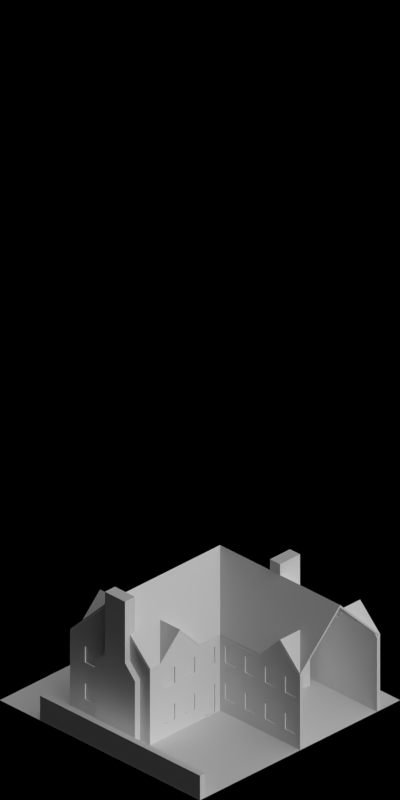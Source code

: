 # Source: farm.blend  (saved by Blender 2.63.0; exported with 4.5.12 LTS)
import bpy
from mathutils import Matrix  # noqa: F401  (used for matrix-valued properties, if any)

bpy.ops.wm.read_factory_settings(use_empty=True)
scene = bpy.context.scene
scene.name = 'Scene'

# ---- collections
col_collection_1 = bpy.data.collections.new('Collection 1'); scene.collection.children.link(col_collection_1)

# ---- materials (node trees are filled in below, after node groups)
mat_brickwall_red1 = bpy.data.materials.new('BrickWall_red1')
mat_special_shadowonlybackground = bpy.data.materials.new('Special_ShadowOnlyBackground')
mat_concrete_greymid = bpy.data.materials.new('Concrete_GreyMid')
mat_ironore_roofmetalpannel = bpy.data.materials.new('IronOre_RoofMetalPannel')
mat_paintedmetal_white1 = bpy.data.materials.new('PaintedMetal_White1')
mat_mud_normal = bpy.data.materials.new('Mud_Normal')
mat_rail_steelshiny = bpy.data.materials.new('Rail_SteelShiny')
mat_paintedmetal_grey1 = bpy.data.materials.new('PaintedMetal_Grey1')
mat_shadeless_black = bpy.data.materials.new('Shadeless_Black')
mat_shadeless_black.alpha_threshold = 0.0
mat_shadeless_black.use_transparent_shadow = False
mat_shadeless_black.diffuse_color = (0.0, 0.0, 0.0, 1.0)
mat_shadeless_black.roughness = 0.5
mat_shadeless_black.specular_intensity = 0.0
mat_shadeless_black.line_color = (0.0, 0.0, 0.0, 1.0)
mat_roof_blackfelt = bpy.data.materials.new('Roof_BlackFelt')
mat_paint_white = bpy.data.materials.new('Paint_White')
mat_glass_opaque = bpy.data.materials.new('Glass_Opaque')

# ---- material node trees

# ---- world
world_world = bpy.data.worlds.new('World'); scene.world = world_world
world_world.color = (0.0, 0.0, 0.0)
world_world.use_sun_shadow = False
world_world.sun_shadow_jitter_overblur = 0.0
world_world.cycles.sampling_method = 'MANUAL'
world_world.cycles.sample_map_resolution = 256
world_world.light_settings.ao_factor = 0.5

# ---- cameras
cam_camera = bpy.data.cameras.new('Camera')
cam_camera.type = 'ORTHO'
cam_camera.clip_start = 0.001
cam_camera.clip_end = 100.0
cam_camera.lens = 35.0
cam_camera.sensor_width = 32.0
cam_camera.sensor_height = 18.0
cam_camera.ortho_scale = 5.656
cam_camera.dof.focus_distance = 0.0
cam_camera.dof.aperture_fstop = 128.0

# ---- lights
light_lamp_004 = bpy.data.lights.new('Lamp.004', 'SUN')
light_lamp_004.transmission_factor = 0.0
light_lamp_004.cutoff_distance = 30.0
light_lamp_004.angle = 1.571
light_lamp_004.energy = 1.0
light_lamp_004.shadow_buffer_clip_start = 1.001
light_lamp_004.shadow_soft_size = 1.0
light_lamp_004.shadow_cascade_max_distance = 1000.0
light_lamp_004.cycles.use_multiple_importance_sampling = False
light_lamp_003 = bpy.data.lights.new('Lamp.003', 'SUN')
light_lamp_003.transmission_factor = 0.0
light_lamp_003.cutoff_distance = 30.0
light_lamp_003.use_shadow = False
light_lamp_003.angle = 1.571
light_lamp_003.energy = 1.0
light_lamp_003.shadow_buffer_clip_start = 1.001
light_lamp_003.shadow_soft_size = 1.0
light_lamp_003.shadow_cascade_max_distance = 1000.0
light_lamp_003.cycles.use_multiple_importance_sampling = False

# ---- meshes
me_cube_008 = bpy.data.meshes.new('Cube.008')
me_cube_008.from_pydata([(-0.04949, -7.153e-07, 0.09882), (0.0005064, -7.153e-07, 0.09882), (-0.04949, -0.2, 0.09882), (0.0005064, -0.2, 0.09882), (-0.7495, -7.153e-07, 0.09882), (-0.7495, -0.2, 0.09882), (-0.6995, -0.2, 0.09882), (-0.6995, -7.153e-07, 0.09882), (-0.09949, -7.153e-07, 0.09882), (-0.09949, -0.2, 0.09882), (-0.7995, -0.2, 0.09882), (-0.7995, -7.153e-07, 0.09882), (-0.7995, -0.05, 0.09882), (-0.09949, -0.05, 0.09882), (-0.09949, -0.15, 0.09882), (-0.7995, -0.15, 0.09882), (-0.6995, -0.05, 0.09882), (-0.7495, -0.05, 0.09882), (-0.04949, -0.05, 0.09882), (0.0005064, -0.05, 0.09882), (-0.7495, -0.15, 0.09882), (-0.04949, -0.15, 0.09882), (-0.04949, -0.05, 0.03882), (0.0005064, -0.05, 0.03882), (-0.04949, -7.153e-07, -0.001177), (-0.6995, -0.15, -0.001177), (-0.6995, -0.2, 0.03882), (-0.6995, -7.153e-07, 0.03882), (-0.09949, -7.153e-07, 0.03882), (-0.09949, -0.2, 0.03882), (-0.04949, -0.2, 0.03882), (0.0005064, -0.2, 0.03882), (-0.7995, -0.05, 0.03882), (-0.7495, -0.05, 0.05882), (-0.6995, -0.05, 0.05882), (-0.7995, -0.15, 0.03882), (-0.7495, -0.15, -0.001177), (-0.04949, -0.15, -0.001177), (-0.7995, -0.2, 0.03882), (-0.7995, -7.153e-07, 0.03882), (-0.7495, -0.15, 0.03882), (-0.04949, -0.15, 0.03882), (-0.09949, -0.05, -0.001177), (-0.09949, -0.15, -0.001177), (-0.09949, -0.15, 0.05882), (-0.7495, -0.05, 0.03882), (-0.7495, -7.153e-07, -0.001177), (-0.7495, -0.2, -0.001177), (-0.04949, -7.153e-07, 0.03882), (0.0005064, -7.153e-07, 0.03882), (0.0005064, -0.15, 0.03882), (-0.09949, -0.05, 0.05882), (0.0005064, -0.15, 0.09882), (-0.6995, -0.15, 0.09882), (-0.6995, -0.05, -0.001177), (-0.7495, -0.05, -0.001177), (-0.7495, -7.153e-07, 0.03882), (-0.7495, -0.2, 0.03882), (-0.04949, -0.2, -0.001177), (-0.09949, -0.2, -0.001177), (-0.09949, -7.153e-07, -0.001177), (-0.6995, -7.153e-07, -0.001177), (-0.6995, -0.2, -0.001177), (-0.04949, -0.05, -0.001177), (-0.04949, -0.05, 0.05882), (-0.7495, -0.15, 0.05882), (-0.04949, -0.15, 0.05882), (-0.6995, -0.15, 0.05882)], [], [(18, 0, 1, 19), (14, 21, 2, 9), (20, 53, 6, 5), (15, 20, 5, 10), (53, 14, 9, 6), (8, 0, 18, 13), (21, 18, 19, 52), (4, 7, 16, 17), (11, 4, 17, 12), (7, 8, 13, 16), (13, 18, 64, 51), (39, 32, 45, 56), (17, 16, 34, 33), (29, 30, 58, 59), (62, 47, 57, 26), (12, 17, 20, 15), (35, 38, 57, 40), (40, 57, 47, 36), (67, 44, 14, 53), (2, 21, 52, 3), (22, 23, 49, 48), (28, 27, 61, 60), (22, 48, 24, 63), (37, 58, 30, 41), (41, 50, 23, 22), (59, 62, 26, 29), (36, 55, 45, 40), (32, 35, 40, 45), (55, 46, 56, 45), (30, 31, 50, 41), (50, 31, 3, 52), (8, 7, 27, 28), (29, 26, 6, 9), (52, 19, 23, 50), (10, 5, 57, 38), (9, 2, 30, 29), (35, 32, 12, 15), (32, 39, 11, 12), (15, 10, 38, 35), (7, 4, 56, 27), (48, 49, 1, 0), (4, 11, 39, 56), (26, 57, 5, 6), (2, 3, 31, 30), (28, 48, 0, 8), (19, 1, 49, 23), (36, 47, 62, 25), (60, 42, 63, 24), (43, 59, 58, 37), (61, 54, 42, 60), (25, 62, 59, 43), (46, 55, 54, 61), (42, 43, 37, 63), (54, 25, 43, 42), (55, 36, 25, 54), (60, 24, 48, 28), (27, 56, 46, 61), (41, 22, 63, 37), (51, 64, 66, 44), (34, 51, 44, 67), (33, 34, 67, 65), (16, 13, 51, 34), (66, 64, 18, 21), (65, 67, 53, 20), (44, 66, 21, 14), (20, 17, 33, 65)])
me_cube_008.materials.append(mat_brickwall_red1)
me_cube_008.use_remesh_preserve_volume = False
me_cube_008.use_remesh_preserve_attributes = False
me_cube_008.use_mirror_vertex_groups = False
me_cube_008.update()
me_cube_007 = bpy.data.meshes.new('Cube.007')
me_cube_007.from_pydata([(-0.04949, -1.8, -0.001177), (-0.04949, -7.153e-07, -0.001177), (0.0005064, -7.153e-07, -0.001177), (0.0005064, -1.8, -0.001177), (-0.04949, -1.8, 0.1988), (-0.04949, -7.153e-07, 0.1988), (0.0005064, -7.153e-07, 0.1988), (0.0005064, -1.8, 0.1988), (-0.04949, -0.05, 0.1988), (-0.04949, -0.05, -0.001177), (0.0005064, -0.05, 0.1988), (0.0005064, -0.05, -0.001177), (0.0005064, -1.75, -0.001177), (-0.04949, -1.75, 0.1988), (0.0005064, -1.75, 0.1988), (-0.04949, -1.75, -0.001177), (-1.749, -1.8, -0.001177), (-1.749, -1.8, 0.1988), (-1.749, -1.75, 0.1988), (-1.749, -1.75, -0.001177), (-1.749, -0.4, 0.1988), (-1.749, -0.4, -0.001177), (-1.799, -0.4, -0.001177), (-1.799, -0.4, 0.1988), (-0.5995, -0.05, -0.001177), (-0.5995, -0.05, 0.1988), (-0.5995, -7.153e-07, 0.1988), (-0.5995, -7.153e-07, -0.001177), (-1.799, -1.75, -0.001177), (-1.799, -1.75, 0.1988), (-1.799, -1.8, 0.1988), (-1.799, -1.8, -0.001177)], [], [(8, 5, 26, 25), (5, 6, 2, 1), (14, 7, 3, 12), (7, 4, 0, 3), (9, 1, 2, 11), (10, 6, 5, 8), (13, 8, 9, 15), (6, 10, 11, 2), (15, 9, 11, 12), (14, 10, 8, 13), (7, 14, 13, 4), (10, 14, 12, 11), (0, 4, 17, 16), (5, 1, 27, 26), (24, 27, 1, 9), (0, 15, 12, 3), (25, 24, 9, 8), (25, 26, 27, 24), (18, 17, 4, 13), (19, 28, 22, 21), (16, 17, 30, 31), (30, 29, 28, 31), (29, 30, 17, 18), (15, 0, 16, 19), (19, 16, 31, 28), (13, 15, 19, 18), (20, 21, 22, 23), (18, 19, 21, 20), (23, 22, 28, 29), (20, 23, 29, 18)])
me_cube_007.materials.append(mat_brickwall_red1)
me_cube_007.use_remesh_preserve_volume = False
me_cube_007.use_remesh_preserve_attributes = False
me_cube_007.use_mirror_vertex_groups = False
me_cube_007.update()
me_plane_040 = bpy.data.meshes.new('Plane.040')
me_plane_040.from_pydata([(-1.0, -1.0, 0.0), (1.0, 1.0, 0.0), (-1.0, 1.0, 0.0), (1.0, -1.0, 0.0)], [], [(0, 3, 1, 2)])
me_plane_040.materials.append(mat_special_shadowonlybackground)
me_plane_040.use_remesh_preserve_volume = False
me_plane_040.use_remesh_preserve_attributes = False
me_plane_040.use_mirror_vertex_groups = False
me_plane_040.update()
me_plane_039 = bpy.data.meshes.new('Plane.039')
me_plane_039.from_pydata([(0.25, -0.85, 0.01), (-0.05, -0.85, 0.01), (0.25, 0.25, 0.01), (-0.05, 0.25, 0.01), (0.25, -0.85, -0.03), (-0.05, -0.85, -0.03), (0.25, 0.25, -0.03), (-0.05, 0.25, -0.03)], [], [(2, 0, 1, 3), (6, 7, 5, 4), (0, 2, 6, 4), (4, 5, 1, 0), (2, 3, 7, 6), (3, 1, 5, 7)])
me_plane_039.materials.append(mat_concrete_greymid)
me_plane_039.use_remesh_preserve_volume = False
me_plane_039.use_remesh_preserve_attributes = False
me_plane_039.use_mirror_vertex_groups = False
me_plane_039.update()
me_plane_038 = bpy.data.meshes.new('Plane.038')
me_plane_038.from_pydata([(0.92, -0.12, 0.26), (0.92, 0.32, 0.04), (-0.32, -0.12, 0.26), (-0.32, 0.32, 0.04), (0.92, -0.12, 0.28), (0.92, 0.32, 0.06), (-0.32, -0.12, 0.28), (-0.32, 0.32, 0.06)], [], [(2, 0, 1, 3), (6, 7, 5, 4), (4, 5, 1, 0), (3, 1, 5, 7), (2, 3, 7, 6), (4, 0, 2, 6)])
me_plane_038.materials.append(mat_ironore_roofmetalpannel)
me_plane_038.use_remesh_preserve_volume = False
me_plane_038.use_remesh_preserve_attributes = False
me_plane_038.use_mirror_vertex_groups = False
me_plane_038.update()
me_plane_037 = bpy.data.meshes.new('Plane.037')
me_plane_037.from_pydata([(0.9, -0.1, 0.0), (0.9, -7.451e-08, 0.0), (0.85, -7.451e-08, 0.0), (0.85, -7.451e-08, 0.2), (0.9, -7.451e-08, 0.2), (0.9, -0.1, 0.25), (0.9, 0.3, 0.0), (0.9, 0.3, 0.05), (0.9, 0.25, 0.075), (0.9, 0.25, 0.0), (0.9, -0.05, 0.0), (0.9, -0.05, 0.225), (-0.25, 0.25, 0.0), (-0.25, 0.25, 0.075), (-0.3, 0.25, 0.0), (-0.3, 0.25, 0.075), (-0.25, -0.05, 0.225), (-0.3, -0.05, 0.225), (-0.3, -0.05, 0.0), (-0.25, -0.05, 0.0), (-0.25, 0.3, 0.05), (-0.3, 0.3, 0.05), (-0.3, 0.3, 0.0), (-0.25, 0.3, 0.0), (-0.3, 1.49e-08, 0.0), (-0.25, 1.49e-08, 0.0), (-0.3, -0.1, 0.0), (-0.25, -0.1, 0.0), (-0.25, -0.1, 0.25), (-0.3, -0.1, 0.25), (-0.25, 1.49e-08, 0.2), (-0.3, 1.49e-08, 0.2), (0.85, 0.25, 1.93e-07), (0.85, 0.25, 0.075), (0.85, -0.05, 0.225), (0.85, -0.05, 1.93e-07), (0.85, 0.3, 0.05), (0.85, 0.3, 1.93e-07), (0.85, -0.1, 1.93e-07), (0.85, -0.1, 0.25)], [], [(11, 5, 0, 10), (8, 9, 6, 7), (4, 1, 9, 8), (4, 11, 10, 1), (12, 23, 37, 32), (15, 13, 20, 21), (14, 15, 21, 22), (17, 29, 28, 16), (17, 31, 24, 18), (18, 19, 27, 26), (21, 20, 23, 22), (26, 27, 28, 29), (28, 27, 38, 39), (14, 12, 25, 24), (24, 31, 15, 14), (31, 30, 13, 15), (30, 25, 12, 13), (22, 23, 12, 14), (24, 25, 19, 18), (29, 17, 18, 26), (30, 16, 19, 25), (31, 17, 16, 30), (33, 36, 20, 13), (34, 35, 19, 16), (16, 28, 39, 34), (32, 33, 13, 12), (36, 37, 23, 20), (35, 38, 27, 19), (35, 10, 0, 38), (38, 0, 5, 39), (34, 3, 2, 35), (34, 39, 5, 11), (36, 7, 6, 37), (33, 8, 7, 36), (32, 9, 1, 2), (2, 3, 33, 32), (3, 4, 8, 33), (37, 6, 9, 32), (2, 1, 10, 35), (3, 34, 11, 4)])
me_plane_037.materials.append(mat_paintedmetal_white1)
me_plane_037.use_remesh_preserve_volume = False
me_plane_037.use_remesh_preserve_attributes = False
me_plane_037.use_mirror_vertex_groups = False
me_plane_037.update()
me_plane_036 = bpy.data.meshes.new('Plane.036')
me_plane_036.from_pydata([(-0.05, 5.96e-08, 0.0), (0.0, 0.0, 0.3), (-0.05, 0.0, 0.3), (-0.1, 0.0, 0.3), (-0.1, 5.96e-08, 0.0), (0.0, 5.96e-08, 0.0), (-0.1, 0.05, 0.0), (-0.1, 0.05, 0.3), (-0.05, 0.05, 0.0), (0.0, 0.05, 0.0), (0.0, 0.05, 0.3), (-0.05, 0.05, 0.3), (-0.05, 0.1, 0.0), (0.0, 0.1, 0.0), (-0.05, 0.1, 0.3), (0.0, 0.1, 0.3)], [], [(9, 8, 12, 13), (7, 3, 2, 11), (4, 3, 7, 6), (2, 1, 10, 11), (11, 8, 6, 7), (13, 15, 10, 9), (9, 10, 1, 5), (8, 11, 14, 12), (11, 10, 15, 14), (14, 15, 13, 12), (8, 0, 4, 6), (0, 2, 3, 4), (5, 0, 8, 9), (2, 0, 5, 1)])
me_plane_036.materials.append(mat_paintedmetal_white1)
me_plane_036.use_remesh_preserve_volume = False
me_plane_036.use_remesh_preserve_attributes = False
me_plane_036.use_mirror_vertex_groups = False
me_plane_036.update()
me_plane_034 = bpy.data.meshes.new('Plane.034')
me_plane_034.from_pydata([(0.0, 0.0, 0.0), (-0.05, 0.0, 0.0), (0.0, 0.2, 0.0), (-0.05, 0.2, 0.0), (-0.05, 0.2, 0.3), (0.0, 0.2, 0.3), (-0.05, 0.0, 0.3), (0.0, 0.0, 0.3)], [], [(3, 2, 0, 1), (1, 0, 7, 6), (6, 4, 3, 1), (5, 7, 0, 2), (4, 5, 2, 3), (4, 6, 7, 5)])
me_plane_034.materials.append(mat_paintedmetal_white1)
me_plane_034.use_remesh_preserve_volume = False
me_plane_034.use_remesh_preserve_attributes = False
me_plane_034.use_mirror_vertex_groups = False
me_plane_034.update()
me_plane_033 = bpy.data.meshes.new('Plane.033')
me_plane_033.from_pydata([(-1.0, -1.0, 0.0), (1.0, 1.0, 0.0), (-1.0, 1.0, 0.0), (1.0, -1.0, 0.0)], [], [(0, 3, 1, 2)])
me_plane_033.materials.append(mat_mud_normal)
me_plane_033.use_remesh_preserve_volume = False
me_plane_033.use_remesh_preserve_attributes = False
me_plane_033.use_mirror_vertex_groups = False
me_plane_033.update()
me_plane_022 = bpy.data.meshes.new('Plane.022')
me_plane_022.from_pydata([(-1.0, -1.0, 0.0), (1.0, 1.0, 0.0), (-1.0, 1.0, 0.0), (1.0, -1.0, 0.0)], [], [(0, 3, 1, 2)])
me_plane_022.materials.append(mat_special_shadowonlybackground)
me_plane_022.use_remesh_preserve_volume = False
me_plane_022.use_remesh_preserve_attributes = False
me_plane_022.use_mirror_vertex_groups = False
me_plane_022.update()
me_cube_006 = bpy.data.meshes.new('Cube.006')
me_cube_006.from_pydata([(-0.04, 2.98e-08, -5.96e-08), (-0.04, -0.02, -5.96e-08), (-0.06, -0.02, -5.96e-08), (-0.06, 2.98e-08, -5.96e-08), (0.04, -0.02, -5.96e-08), (0.04, 2.98e-08, -5.96e-08), (0.06, 2.98e-08, -5.96e-08), (0.06, -0.02, -5.96e-08), (-0.06, -0.02, 0.06), (-0.06, 2.98e-08, 0.06), (-0.04, 2.98e-08, 0.06), (-0.04, -0.02, 0.06), (0.06, 2.98e-08, 0.06), (0.06, -0.02, 0.06), (-0.06, -0.02, 0.08), (-0.06, 2.98e-08, 0.08), (-0.04, 2.98e-08, 0.08), (-0.04, -0.02, 0.08), (0.04, 2.98e-08, 0.08), (0.06, 2.98e-08, 0.08), (0.06, -0.02, 0.08), (0.04, 2.98e-08, 0.06), (0.04, -0.02, 0.06), (0.04, -0.02, 0.08), (-0.04, -0.01, 0.06), (-0.04, -0.01, 0.08), (0.04, -0.01, 0.06), (0.04, -0.01, 0.08), (-0.06, -0.01, -5.96e-08), (-0.04, -0.01, -5.96e-08), (-0.06, -0.01, 0.06), (-0.06, -0.01, 0.08), (0.06, -0.01, 0.08), (0.06, -0.01, 0.06), (0.06, -0.01, -5.96e-08), (0.04, -0.01, -5.96e-08), (-0.08, -0.06, 0.06), (-0.08, -0.06, 0.08), (-0.07, -0.06, 0.06), (-0.07, -0.06, 0.08), (-0.07878, -0.04611, 0.06), (-0.07878, -0.04611, 0.08), (-0.06894, -0.04784, 0.06), (-0.06894, -0.04784, 0.08), (-0.07518, -0.03264, 0.06), (-0.07518, -0.03264, 0.08), (-0.06578, -0.03606, 0.06), (-0.06578, -0.03606, 0.08), (-0.06928, -0.02, 0.06), (-0.06928, -0.02, 0.08), (-0.06062, -0.025, 0.06), (-0.06062, -0.025, 0.08), (-0.06128, -0.008577, 0.06), (-0.06128, -0.008577, 0.08), (-0.05362, -0.015, 0.06), (-0.05362, -0.015, 0.08), (0.06128, -0.008577, 0.06), (0.06128, -0.008577, 0.08), (0.05362, -0.015, 0.06), (0.05362, -0.015, 0.08), (0.06928, -0.02, 0.06), (0.06928, -0.02, 0.08), (0.06062, -0.025, 0.06), (0.06062, -0.025, 0.08), (0.07518, -0.03264, 0.06), (0.07518, -0.03264, 0.08), (0.06578, -0.03606, 0.06), (0.06578, -0.03606, 0.08), (0.07878, -0.04611, 0.06), (0.07878, -0.04611, 0.08), (0.06894, -0.04784, 0.06), (0.06894, -0.04784, 0.08), (0.08, -0.06, 0.06), (0.08, -0.06, 0.08), (0.07, -0.06, 0.06), (0.07, -0.06, 0.08), (0.07878, -0.07389, 0.06), (0.07878, -0.07389, 0.08), (0.06894, -0.07216, 0.06), (0.06894, -0.07216, 0.08), (0.07518, -0.08736, 0.06), (0.07518, -0.08736, 0.08), (0.06578, -0.08394, 0.06), (0.06578, -0.08394, 0.08), (0.06928, -0.1, 0.06), (0.06928, -0.1, 0.08), (0.06062, -0.095, 0.06), (0.06062, -0.095, 0.08), (0.06128, -0.1114, 0.06), (0.06128, -0.1114, 0.08), (0.05362, -0.105, 0.06), (0.05362, -0.105, 0.08), (0.05142, -0.1213, 0.06), (0.05142, -0.1213, 0.08), (0.045, -0.1136, 0.06), (0.045, -0.1136, 0.08), (0.04, -0.1293, 0.06), (0.04, -0.1293, 0.08), (0.035, -0.1206, 0.06), (0.035, -0.1206, 0.08), (0.02736, -0.1352, 0.06), (0.02736, -0.1352, 0.08), (0.02394, -0.1258, 0.06), (0.02394, -0.1258, 0.08), (0.01389, -0.1388, 0.06), (0.01389, -0.1388, 0.08), (0.01216, -0.1289, 0.06), (0.01216, -0.1289, 0.08), (-1.778e-07, -0.14, 0.06), (-1.778e-07, -0.14, 0.08), (-4.185e-08, -0.13, 0.06), (-4.185e-08, -0.13, 0.08), (-0.01389, -0.1388, 0.06), (-0.01389, -0.1388, 0.08), (-0.01216, -0.1289, 0.06), (-0.01216, -0.1289, 0.08), (-0.02736, -0.1352, 0.06), (-0.02736, -0.1352, 0.08), (-0.02394, -0.1258, 0.06), (-0.02394, -0.1258, 0.08), (-0.04, -0.1293, 0.06), (-0.04, -0.1293, 0.08), (-0.035, -0.1206, 0.06), (-0.035, -0.1206, 0.08), (-0.05142, -0.1213, 0.06), (-0.05142, -0.1213, 0.08), (-0.045, -0.1136, 0.06), (-0.045, -0.1136, 0.08), (-0.06128, -0.1114, 0.06), (-0.06128, -0.1114, 0.08), (-0.05362, -0.105, 0.06), (-0.05362, -0.105, 0.08), (-0.06928, -0.1, 0.06), (-0.06928, -0.1, 0.08), (-0.06062, -0.095, 0.06), (-0.06062, -0.095, 0.08), (-0.07518, -0.08736, 0.06), (-0.07518, -0.08736, 0.08), (-0.06578, -0.08394, 0.06), (-0.06578, -0.08394, 0.08), (-0.07878, -0.07389, 0.06), (-0.07878, -0.07389, 0.08), (-0.06894, -0.07216, 0.06), (-0.06894, -0.07216, 0.08), (-0.08, -0.06, 0.06), (-0.08, -0.06, 0.08), (-0.07, -0.06, 0.06), (-0.07, -0.06, 0.08), (0.08, -0.06, 0.0), (0.07, -0.06, 0.0), (0.07878, -0.07389, 0.0), (0.06894, -0.07216, 0.0), (0.05142, -0.1213, 0.0), (0.045, -0.1136, 0.0), (0.04, -0.1293, 0.0), (0.035, -0.1206, 0.0), (-0.04, -0.1293, 0.0), (-0.035, -0.1206, 0.0), (-0.05142, -0.1213, 0.0), (-0.045, -0.1136, 0.0), (-0.07878, -0.07389, 0.0), (-0.06894, -0.07216, 0.0), (-0.08, -0.06, 0.0), (-0.07, -0.06, 0.0)], [], [(33, 13, 7, 34), (15, 16, 10, 9), (24, 25, 17, 11), (31, 15, 9, 30), (17, 14, 8, 11), (32, 20, 13, 33), (26, 27, 25, 24), (22, 23, 27, 26), (14, 31, 30, 8), (17, 25, 31, 14), (12, 33, 34, 6), (21, 26, 24, 10), (32, 19, 18, 27), (20, 32, 27, 23), (19, 32, 33, 12), (18, 19, 12, 21), (16, 25, 27, 18), (25, 16, 15, 31), (18, 21, 10, 16), (20, 23, 22, 13), (28, 3, 0, 29), (35, 5, 6, 34), (9, 10, 0, 3), (30, 9, 3, 28), (11, 8, 2, 1), (2, 28, 29, 1), (8, 30, 28, 2), (4, 35, 34, 7), (26, 21, 5, 35), (13, 22, 4, 7), (21, 12, 6, 5), (22, 26, 35, 4), (24, 11, 1, 29), (10, 24, 29, 0), (37, 36, 38, 39), (43, 42, 46, 47), (39, 38, 42, 43), (36, 37, 41, 40), (38, 36, 40, 42), (43, 41, 37, 39), (51, 49, 45, 47), (40, 41, 45, 44), (42, 40, 44, 46), (47, 45, 41, 43), (55, 53, 49, 51), (47, 46, 50, 51), (44, 45, 49, 48), (46, 44, 48, 50), (51, 50, 54, 55), (48, 49, 53, 52), (50, 48, 52, 54), (63, 61, 57, 59), (62, 60, 64, 66), (59, 58, 62, 63), (56, 57, 61, 60), (58, 56, 60, 62), (64, 65, 69, 68), (67, 65, 61, 63), (63, 62, 66, 67), (60, 61, 65, 64), (71, 70, 74, 75), (66, 64, 68, 70), (71, 69, 65, 67), (67, 66, 70, 71), (75, 74, 78, 79), (68, 69, 73, 72), (70, 68, 72, 74), (75, 73, 69, 71), (83, 81, 77, 79), (72, 73, 77, 76), (154, 152, 92, 96), (79, 77, 73, 75), (82, 80, 84, 86), (79, 78, 82, 83), (76, 77, 81, 80), (78, 76, 80, 82), (86, 84, 88, 90), (87, 85, 81, 83), (83, 82, 86, 87), (80, 81, 85, 84), (88, 89, 93, 92), (91, 89, 85, 87), (87, 86, 90, 91), (84, 85, 89, 88), (95, 94, 98, 99), (90, 88, 92, 94), (95, 93, 89, 91), (91, 90, 94, 95), (103, 101, 97, 99), (92, 93, 97, 96), (157, 159, 126, 122), (99, 97, 93, 95), (107, 105, 101, 103), (99, 98, 102, 103), (96, 97, 101, 100), (98, 96, 100, 102), (106, 104, 108, 110), (103, 102, 106, 107), (100, 101, 105, 104), (102, 100, 104, 106), (108, 109, 113, 112), (111, 109, 105, 107), (107, 106, 110, 111), (104, 105, 109, 108), (115, 114, 118, 119), (110, 108, 112, 114), (115, 113, 109, 111), (111, 110, 114, 115), (119, 118, 122, 123), (112, 113, 117, 116), (114, 112, 116, 118), (119, 117, 113, 115), (127, 125, 121, 123), (116, 117, 121, 120), (118, 116, 120, 122), (123, 121, 117, 119), (126, 124, 128, 130), (123, 122, 126, 127), (120, 121, 125, 124), (122, 120, 156, 157), (130, 128, 132, 134), (131, 129, 125, 127), (127, 126, 130, 131), (124, 125, 129, 128), (132, 133, 137, 136), (135, 133, 129, 131), (131, 130, 134, 135), (128, 129, 133, 132), (139, 138, 142, 143), (134, 132, 136, 138), (139, 137, 133, 135), (135, 134, 138, 139), (147, 145, 141, 143), (136, 137, 141, 140), (138, 136, 140, 142), (143, 141, 137, 139), (145, 147, 146, 144), (143, 142, 146, 147), (140, 141, 145, 144), (94, 92, 152, 153), (149, 148, 150, 151), (153, 152, 154, 155), (157, 156, 158, 159), (161, 160, 162, 163), (155, 154, 96, 98), (149, 151, 78, 74), (158, 156, 120, 124), (159, 158, 124, 126), (74, 72, 148, 149), (142, 140, 160, 161), (161, 163, 146, 142), (153, 155, 98, 94), (150, 148, 72, 76), (151, 150, 76, 78), (162, 160, 140, 144), (163, 162, 144, 146)])
me_cube_006.materials.append(mat_rail_steelshiny)
me_cube_006.use_remesh_preserve_volume = False
me_cube_006.use_remesh_preserve_attributes = False
me_cube_006.use_mirror_vertex_groups = False
me_cube_006.update()
me_circle_012 = bpy.data.meshes.new('Circle.012')
me_circle_012.from_pydata([(-0.9239, -0.3827, -6.25), (-0.8315, -0.5556, -6.25), (-0.7071, -0.7071, -6.25), (-0.5556, -0.8315, -6.25), (-0.3827, -0.9239, -6.25), (-0.1951, -0.9808, -6.25), (3.258e-07, -1.0, -6.25), (0.1951, -0.9808, -6.25), (0.3827, -0.9239, -6.25), (0.5556, -0.8315, -6.25), (0.7071, -0.7071, -6.25), (0.8315, -0.5556, -6.25), (0.9239, -0.3827, -6.25), (0.9808, -0.1951, -6.25), (-0.9808, -0.1951, -6.25), (-1.0, -9.537e-07, -6.25), (-0.9808, 0.1951, -6.25), (-0.9239, 0.3827, -6.25), (-0.8315, 0.5556, -6.25), (-0.7071, 0.7071, -6.25), (-0.5556, 0.8315, -6.25), (-0.3827, 0.9239, -6.25), (-0.1951, 0.9808, -6.25), (-9.09e-07, 1.0, -6.25), (0.1951, 0.9808, -6.25), (0.3827, 0.9239, -6.25), (0.5556, 0.8315, -6.25), (0.7071, 0.7071, -6.25), (0.8315, 0.5556, -6.25), (0.9239, 0.3827, -6.25), (0.9808, 0.1951, -6.25), (1.0, 8.494e-07, -6.25), (0.9239, 0.3827, -5.417), (0.8315, 0.5556, -5.417), (0.7071, 0.7071, -5.417), (0.5556, 0.8315, -5.417), (0.3827, 0.9239, -5.417), (0.1951, 0.9808, -5.417), (-9.09e-07, 1.0, -5.417), (-0.1951, 0.9808, -5.417), (-0.3827, 0.9239, -5.417), (-0.5556, 0.8315, -5.417), (-0.7071, 0.7071, -5.417), (-0.8315, 0.5556, -5.417), (-0.9239, 0.3827, -5.417), (-0.9808, 0.1951, -5.417), (-1.0, -9.537e-07, -5.417), (-0.9808, -0.1951, -5.417), (0.8315, -0.5556, -5.417), (0.1951, -0.9808, -5.417), (3.258e-07, -1.0, -5.417), (-0.1951, -0.9808, -5.417), (-0.3827, -0.9239, -5.417), (-0.5556, -0.8315, -5.417), (-0.7071, -0.7071, -5.417), (-0.8315, -0.5556, -5.417), (-0.9239, -0.3827, -5.417), (0.9239, -0.3827, 2.5), (0.8315, -0.5556, 2.5), (0.7071, -0.7071, 2.5), (0.5556, -0.8315, 2.5), (0.3827, -0.9239, 2.5), (0.1951, -0.9808, 2.5), (-1.151e-06, -1.0, 2.5), (-0.1951, -0.9808, 2.5), (-0.3827, -0.9239, 2.5), (-0.5556, -0.8315, 2.5), (-0.7071, -0.7071, 2.5), (-0.8315, -0.5556, 2.5), (-0.9239, -0.3827, 2.5), (-0.9808, -0.1951, 2.5), (-0.9659, -0.1921, 2.674), (-0.9216, -0.1833, 2.842), (-0.8494, -0.169, 3.0), (-0.7513, -0.1494, 3.143), (-0.6304, -0.1254, 3.266), (-0.4904, -0.09755, 3.366), (-0.3354, -0.06672, 3.44), (-0.1703, -0.03388, 3.485), (-0.9098, -0.3769, 2.674), (-0.8682, -0.3596, 2.842), (-0.8001, -0.3314, 3.0), (-0.7077, -0.2932, 3.143), (-0.5939, -0.246, 3.266), (-0.4619, -0.1913, 3.366), (-0.316, -0.1309, 3.44), (-0.1604, -0.06645, 3.485), (-0.8188, -0.5471, 2.674), (-0.7813, -0.5221, 2.842), (-0.7201, -0.4811, 3.0), (-0.6369, -0.4256, 3.143), (-0.5345, -0.3571, 3.266), (-0.4157, -0.2778, 3.366), (-0.2844, -0.19, 3.44), (-0.1444, -0.09647, 3.485), (-0.6964, -0.6964, 2.674), (-0.6645, -0.6645, 2.842), (-0.6124, -0.6124, 3.0), (-0.5417, -0.5417, 3.143), (-0.4545, -0.4545, 3.266), (-0.3536, -0.3536, 3.366), (-0.2418, -0.2418, 3.44), (-0.1228, -0.1228, 3.485), (-0.5471, -0.8188, 2.674), (-0.5221, -0.7813, 2.842), (-0.4811, -0.7201, 3.0), (-0.4256, -0.6369, 3.143), (-0.3571, -0.5345, 3.266), (-0.2778, -0.4157, 3.366), (-0.19, -0.2844, 3.44), (-0.09648, -0.1444, 3.485), (-0.3769, -0.9098, 2.674), (-0.3596, -0.8682, 2.842), (-0.3314, -0.8001, 3.0), (-0.2932, -0.7077, 3.143), (-0.246, -0.5939, 3.266), (-0.1913, -0.4619, 3.366), (-0.1309, -0.316, 3.44), (-0.06645, -0.1604, 3.485), (-0.1921, -0.9659, 2.674), (-0.1833, -0.9216, 2.842), (-0.169, -0.8494, 3.0), (-0.1494, -0.7513, 3.143), (-0.1254, -0.6304, 3.266), (-0.09755, -0.4904, 3.366), (-0.06673, -0.3354, 3.44), (-0.03388, -0.1703, 3.485), (-1.824e-06, -0.9848, 2.674), (-1.824e-06, -0.9397, 2.842), (-1.868e-06, -0.866, 3.0), (-1.835e-06, -0.766, 3.143), (-1.958e-06, -0.6428, 3.266), (-1.959e-06, -0.5, 3.366), (-2.01e-06, -0.342, 3.44), (-1.988e-06, -0.1736, 3.485), (0.1921, -0.9659, 2.674), (0.1833, -0.9216, 2.842), (0.169, -0.8494, 3.0), (0.1494, -0.7513, 3.143), (0.1254, -0.6304, 3.266), (0.09754, -0.4904, 3.366), (0.06672, -0.3354, 3.44), (0.03388, -0.1703, 3.485), (0.3769, -0.9098, 2.674), (0.3596, -0.8682, 2.842), (0.3314, -0.8001, 3.0), (0.2932, -0.7077, 3.143), (0.246, -0.5939, 3.266), (0.1913, -0.4619, 3.366), (0.1309, -0.316, 3.44), (0.06645, -0.1604, 3.485), (0.5471, -0.8188, 2.674), (0.5221, -0.7813, 2.842), (0.4811, -0.7201, 3.0), (0.4256, -0.6369, 3.143), (0.3571, -0.5345, 3.266), (0.2778, -0.4157, 3.366), (0.19, -0.2844, 3.44), (0.09647, -0.1444, 3.485), (0.6964, -0.6964, 2.674), (0.6645, -0.6645, 2.842), (0.6124, -0.6124, 3.0), (0.5417, -0.5417, 3.143), (0.4545, -0.4545, 3.266), (0.3536, -0.3536, 3.366), (0.2418, -0.2418, 3.44), (0.1228, -0.1228, 3.485), (0.8188, -0.5471, 2.674), (0.7813, -0.5221, 2.842), (0.7201, -0.4811, 3.0), (0.6369, -0.4256, 3.143), (0.5345, -0.3571, 3.266), (0.4157, -0.2778, 3.366), (0.2844, -0.19, 3.44), (0.1444, -0.09648, 3.485), (0.9098, -0.3769, 2.674), (0.8682, -0.3596, 2.842), (0.8001, -0.3314, 3.0), (0.7077, -0.2932, 3.143), (0.5939, -0.246, 3.266), (0.4619, -0.1913, 3.366), (0.316, -0.1309, 3.44), (0.1604, -0.06645, 3.485), (0.9808, -0.1951, 2.5), (0.9659, -0.1921, 2.674), (0.9216, -0.1833, 2.842), (0.8494, -0.169, 3.0), (0.7513, -0.1494, 3.143), (0.6304, -0.1254, 3.266), (0.4904, -0.09755, 3.366), (0.3354, -0.06673, 3.44), (0.1703, -0.03388, 3.485), (1.0, -1.659e-06, 2.5), (0.9848, -1.706e-06, 2.674), (0.9397, -1.736e-06, 2.842), (0.866, -1.749e-06, 3.0), (0.766, -1.802e-06, 3.143), (0.6428, -1.999e-06, 3.266), (0.5, -1.929e-06, 3.366), (0.342, -2.031e-06, 3.44), (0.1736, -2.032e-06, 3.485), (0.9808, 0.1951, 2.5), (0.9659, 0.1921, 2.674), (0.9216, 0.1833, 2.842), (0.8494, 0.169, 3.0), (0.7513, 0.1494, 3.143), (0.6304, 0.1254, 3.266), (0.4904, 0.09754, 3.366), (0.3354, 0.06672, 3.44), (0.1703, 0.03388, 3.485), (0.9239, 0.3827, 2.5), (0.9098, 0.3769, 2.674), (0.8682, 0.3596, 2.842), (0.8001, 0.3314, 3.0), (0.7077, 0.2932, 3.143), (0.5939, 0.246, 3.266), (0.4619, 0.1913, 3.366), (0.316, 0.1309, 3.44), (0.1604, 0.06645, 3.485), (0.8315, 0.5556, 2.5), (0.8188, 0.5471, 2.674), (0.7813, 0.5221, 2.842), (0.7201, 0.4811, 3.0), (0.6369, 0.4256, 3.143), (0.5345, 0.3571, 3.266), (0.4157, 0.2778, 3.366), (0.2844, 0.19, 3.44), (0.1444, 0.09647, 3.485), (0.7071, 0.7071, 2.5), (0.6964, 0.6964, 2.674), (0.6645, 0.6645, 2.842), (0.6124, 0.6124, 3.0), (0.5417, 0.5417, 3.143), (0.4545, 0.4545, 3.266), (0.3536, 0.3536, 3.366), (0.2418, 0.2418, 3.44), (0.1228, 0.1228, 3.485), (-2.405e-07, -1.857e-06, 3.5), (0.5556, 0.8315, 2.5), (0.5471, 0.8188, 2.674), (0.5221, 0.7813, 2.842), (0.4811, 0.7201, 3.0), (0.4256, 0.6369, 3.143), (0.3571, 0.5345, 3.266), (0.2778, 0.4157, 3.366), (0.19, 0.2844, 3.44), (0.09647, 0.1444, 3.485), (0.3827, 0.9239, 2.5), (0.3769, 0.9098, 2.674), (0.3596, 0.8682, 2.842), (0.3314, 0.8001, 3.0), (0.2932, 0.7077, 3.143), (0.246, 0.5939, 3.266), (0.1913, 0.4619, 3.366), (0.1309, 0.316, 3.44), (0.06645, 0.1604, 3.485), (0.1951, 0.9808, 2.5), (0.1921, 0.9659, 2.674), (0.1833, 0.9216, 2.842), (0.169, 0.8494, 3.0), (0.1494, 0.7513, 3.143), (0.1254, 0.6304, 3.266), (0.09755, 0.4904, 3.366), (0.06672, 0.3354, 3.44), (0.03388, 0.1703, 3.485), (8.344e-08, 1.0, 2.5), (8.316e-08, 0.9848, 2.674), (3.864e-08, 0.9397, 2.842), (-1.988e-08, 0.866, 3.0), (-1.746e-08, 0.766, 3.143), (2.176e-07, 0.6428, 3.266), (3.008e-08, 0.5, 3.366), (1.279e-07, 0.342, 3.44), (1.389e-07, 0.1736, 3.485), (-0.1951, 0.9808, 2.5), (-0.1921, 0.9659, 2.674), (-0.1833, 0.9216, 2.842), (-0.169, 0.8494, 3.0), (-0.1494, 0.7513, 3.143), (-0.1254, 0.6304, 3.266), (-0.09755, 0.4904, 3.366), (-0.06672, 0.3354, 3.44), (-0.03388, 0.1703, 3.485), (-0.3827, 0.9239, 2.5), (-0.3769, 0.9098, 2.674), (-0.3596, 0.8682, 2.842), (-0.3314, 0.8001, 3.0), (-0.2932, 0.7077, 3.143), (-0.246, 0.5939, 3.266), (-0.1913, 0.4619, 3.366), (-0.1309, 0.316, 3.44), (-0.06645, 0.1604, 3.485), (-0.5556, 0.8315, 2.5), (-0.5471, 0.8188, 2.674), (-0.5221, 0.7813, 2.842), (-0.4811, 0.7201, 3.0), (-0.4256, 0.6369, 3.143), (-0.3571, 0.5345, 3.266), (-0.2778, 0.4157, 3.366), (-0.19, 0.2844, 3.44), (-0.09647, 0.1444, 3.485), (-0.7071, 0.7071, 2.5), (-0.6964, 0.6964, 2.674), (-0.6645, 0.6645, 2.842), (-0.6124, 0.6124, 3.0), (-0.5417, 0.5417, 3.143), (-0.4545, 0.4545, 3.266), (-0.3536, 0.3536, 3.366), (-0.2418, 0.2418, 3.44), (-0.1228, 0.1228, 3.485), (-0.8315, 0.5556, 2.5), (-0.8188, 0.5471, 2.674), (-0.7813, 0.5221, 2.842), (-0.7201, 0.4811, 3.0), (-0.6369, 0.4256, 3.143), (-0.5345, 0.3571, 3.266), (-0.4157, 0.2778, 3.366), (-0.2844, 0.19, 3.44), (-0.1444, 0.09647, 3.485), (-0.9239, 0.3827, 2.5), (-0.9098, 0.3769, 2.674), (-0.8682, 0.3596, 2.842), (-0.8001, 0.3314, 3.0), (-0.7077, 0.2932, 3.143), (-0.5939, 0.246, 3.266), (-0.4619, 0.1913, 3.366), (-0.316, 0.1309, 3.44), (-0.1604, 0.06645, 3.485), (-0.9808, 0.1951, 2.5), (-0.9659, 0.1921, 2.674), (-0.9216, 0.1833, 2.842), (-0.8494, 0.169, 3.0), (-0.7513, 0.1494, 3.143), (-0.6304, 0.1254, 3.266), (-0.4904, 0.09754, 3.366), (-0.3354, 0.06672, 3.44), (-0.1703, 0.03388, 3.485), (-1.0, 1.44e-07, 2.5), (-0.9848, 1.718e-07, 2.674), (-0.9397, 9.678e-08, 2.842), (-0.866, -3.508e-08, 3.0), (-0.766, -4.365e-08, 3.143), (-0.6428, 1.616e-07, 3.266), (-0.5, -9.618e-08, 3.366), (-0.342, 6.283e-08, 3.44), (-0.1736, 8.051e-08, 3.485), (0.9808, 0.1951, -5.417), (1.0, 2.043e-08, -5.417), (0.9808, -0.1951, -5.417), (0.3827, -0.9239, -5.417), (0.5556, -0.8315, -5.417), (0.7071, -0.7071, -5.417), (0.9239, -0.3827, -5.417)], [], [(54, 55, 1, 2), (49, 50, 6, 7), (28, 27, 34, 33), (22, 21, 40, 39), (15, 14, 47, 46), (25, 24, 37, 36), (56, 47, 14, 0), (55, 56, 0, 1), (50, 51, 5, 6), (17, 16, 45, 44), (19, 18, 43, 42), (27, 26, 35, 34), (21, 20, 41, 40), (51, 52, 4, 5), (29, 28, 33, 32), (52, 53, 3, 4), (16, 15, 46, 45), (23, 22, 39, 38), (53, 54, 2, 3), (24, 23, 38, 37), (18, 17, 44, 43), (26, 25, 36, 35), (20, 19, 42, 41), (76, 84, 85, 77), (77, 85, 86, 78), (71, 79, 80, 72), (72, 80, 81, 73), (73, 81, 82, 74), (74, 82, 83, 75), (75, 83, 84, 76), (83, 91, 92, 84), (84, 92, 93, 85), (85, 93, 94, 86), (79, 87, 88, 80), (80, 88, 89, 81), (81, 89, 90, 82), (82, 90, 91, 83), (91, 99, 100, 92), (92, 100, 101, 93), (93, 101, 102, 94), (87, 95, 96, 88), (88, 96, 97, 89), (89, 97, 98, 90), (90, 98, 99, 91), (98, 106, 107, 99), (99, 107, 108, 100), (100, 108, 109, 101), (101, 109, 110, 102), (95, 103, 104, 96), (96, 104, 105, 97), (97, 105, 106, 98), (106, 114, 115, 107), (107, 115, 116, 108), (108, 116, 117, 109), (109, 117, 118, 110), (103, 111, 112, 104), (104, 112, 113, 105), (105, 113, 114, 106), (113, 121, 122, 114), (114, 122, 123, 115), (115, 123, 124, 116), (116, 124, 125, 117), (117, 125, 126, 118), (111, 119, 120, 112), (112, 120, 121, 113), (121, 129, 130, 122), (122, 130, 131, 123), (123, 131, 132, 124), (124, 132, 133, 125), (125, 133, 134, 126), (119, 127, 128, 120), (120, 128, 129, 121), (128, 136, 137, 129), (129, 137, 138, 130), (130, 138, 139, 131), (131, 139, 140, 132), (132, 140, 141, 133), (133, 141, 142, 134), (127, 135, 136, 128), (136, 144, 145, 137), (137, 145, 146, 138), (138, 146, 147, 139), (139, 147, 148, 140), (140, 148, 149, 141), (141, 149, 150, 142), (135, 143, 144, 136), (149, 157, 158, 150), (143, 151, 152, 144), (144, 152, 153, 145), (145, 153, 154, 146), (146, 154, 155, 147), (147, 155, 156, 148), (148, 156, 157, 149), (157, 165, 166, 158), (151, 159, 160, 152), (152, 160, 161, 153), (153, 161, 162, 154), (154, 162, 163, 155), (155, 163, 164, 156), (156, 164, 165, 157), (164, 172, 173, 165), (165, 173, 174, 166), (159, 167, 168, 160), (160, 168, 169, 161), (161, 169, 170, 162), (162, 170, 171, 163), (163, 171, 172, 164), (172, 180, 181, 173), (173, 181, 182, 174), (167, 175, 176, 168), (168, 176, 177, 169), (169, 177, 178, 170), (170, 178, 179, 171), (171, 179, 180, 172), (179, 188, 189, 180), (180, 189, 190, 181), (181, 190, 191, 182), (175, 184, 185, 176), (176, 185, 186, 177), (177, 186, 187, 178), (178, 187, 188, 179), (188, 197, 198, 189), (189, 198, 199, 190), (183, 192, 193, 184), (190, 199, 200, 191), (184, 193, 194, 185), (185, 194, 195, 186), (186, 195, 196, 187), (187, 196, 197, 188), (196, 205, 206, 197), (197, 206, 207, 198), (198, 207, 208, 199), (192, 201, 202, 193), (199, 208, 209, 200), (193, 202, 203, 194), (194, 203, 204, 195), (195, 204, 205, 196), (205, 214, 215, 206), (206, 215, 216, 207), (207, 216, 217, 208), (201, 210, 211, 202), (208, 217, 218, 209), (202, 211, 212, 203), (203, 212, 213, 204), (204, 213, 214, 205), (213, 222, 223, 214), (214, 223, 224, 215), (215, 224, 225, 216), (216, 225, 226, 217), (210, 219, 220, 211), (217, 226, 227, 218), (211, 220, 221, 212), (212, 221, 222, 213), (222, 231, 232, 223), (223, 232, 233, 224), (224, 233, 234, 225), (225, 234, 235, 226), (219, 228, 229, 220), (226, 235, 236, 227), (220, 229, 230, 221), (221, 230, 231, 222), (230, 240, 241, 231), (231, 241, 242, 232), (232, 242, 243, 233), (233, 243, 244, 234), (234, 244, 245, 235), (228, 238, 239, 229), (235, 245, 246, 236), (229, 239, 240, 230), (240, 249, 250, 241), (241, 250, 251, 242), (242, 251, 252, 243), (243, 252, 253, 244), (244, 253, 254, 245), (238, 247, 248, 239), (245, 254, 255, 246), (239, 248, 249, 240), (248, 257, 258, 249), (249, 258, 259, 250), (250, 259, 260, 251), (251, 260, 261, 252), (252, 261, 262, 253), (253, 262, 263, 254), (247, 256, 257, 248), (254, 263, 264, 255), (263, 272, 273, 264), (257, 266, 267, 258), (258, 267, 268, 259), (259, 268, 269, 260), (260, 269, 270, 261), (261, 270, 271, 262), (262, 271, 272, 263), (256, 265, 266, 257), (265, 274, 275, 266), (272, 281, 282, 273), (266, 275, 276, 267), (267, 276, 277, 268), (268, 277, 278, 269), (269, 278, 279, 270), (270, 279, 280, 271), (271, 280, 281, 272), (280, 289, 290, 281), (274, 283, 284, 275), (281, 290, 291, 282), (275, 284, 285, 276), (276, 285, 286, 277), (277, 286, 287, 278), (278, 287, 288, 279), (279, 288, 289, 280), (289, 298, 299, 290), (283, 292, 293, 284), (290, 299, 300, 291), (284, 293, 294, 285), (285, 294, 295, 286), (286, 295, 296, 287), (287, 296, 297, 288), (288, 297, 298, 289), (297, 306, 307, 298), (298, 307, 308, 299), (292, 301, 302, 293), (299, 308, 309, 300), (293, 302, 303, 294), (294, 303, 304, 295), (295, 304, 305, 296), (296, 305, 306, 297), (306, 315, 316, 307), (307, 316, 317, 308), (301, 310, 311, 302), (308, 317, 318, 309), (302, 311, 312, 303), (303, 312, 313, 304), (304, 313, 314, 305), (305, 314, 315, 306), (314, 323, 324, 315), (315, 324, 325, 316), (316, 325, 326, 317), (310, 319, 320, 311), (317, 326, 327, 318), (311, 320, 321, 312), (312, 321, 322, 313), (313, 322, 323, 314), (323, 332, 333, 324), (324, 333, 334, 325), (325, 334, 335, 326), (319, 328, 329, 320), (326, 335, 336, 327), (320, 329, 330, 321), (321, 330, 331, 322), (322, 331, 332, 323), (331, 340, 341, 332), (332, 341, 342, 333), (333, 342, 343, 334), (334, 343, 344, 335), (328, 337, 338, 329), (335, 344, 345, 336), (329, 338, 339, 330), (330, 339, 340, 331), (342, 75, 76, 343), (343, 76, 77, 344), (337, 70, 71, 338), (344, 77, 78, 345), (338, 71, 72, 339), (345, 78, 237), (339, 72, 73, 340), (340, 73, 74, 341), (341, 74, 75, 342), (70, 69, 79, 71), (78, 86, 237), (69, 68, 87, 79), (86, 94, 237), (68, 67, 95, 87), (94, 102, 237), (67, 66, 103, 95), (102, 110, 237), (66, 65, 111, 103), (110, 118, 237), (65, 64, 119, 111), (118, 126, 237), (64, 63, 127, 119), (126, 134, 237), (134, 142, 237), (63, 62, 135, 127), (142, 150, 237), (62, 61, 143, 135), (150, 158, 237), (61, 60, 151, 143), (158, 166, 237), (60, 59, 159, 151), (59, 58, 167, 159), (166, 174, 237), (58, 57, 175, 167), (174, 182, 237), (57, 183, 184, 175), (182, 191, 237), (191, 200, 237), (200, 209, 237), (209, 218, 237), (218, 227, 237), (227, 236, 237), (236, 246, 237), (246, 255, 237), (255, 264, 237), (264, 273, 237), (273, 282, 237), (282, 291, 237), (291, 300, 237), (300, 309, 237), (309, 318, 237), (318, 327, 237), (327, 336, 237), (336, 345, 237), (192, 183, 348, 347), (352, 348, 183, 57), (349, 350, 60, 61), (201, 192, 347, 346), (350, 351, 59, 60), (347, 348, 13, 31), (352, 48, 11, 12), (48, 351, 10, 11), (30, 29, 32, 346), (351, 350, 9, 10), (350, 349, 8, 9), (31, 30, 346, 347), (349, 49, 7, 8), (348, 352, 12, 13), (46, 47, 70, 337), (351, 48, 58, 59), (51, 50, 63, 64), (310, 301, 42, 43), (56, 55, 68, 69), (256, 247, 36, 37), (283, 274, 39, 40), (48, 352, 57, 58), (50, 49, 62, 63), (55, 54, 67, 68), (328, 319, 44, 45), (210, 201, 346, 32), (228, 219, 33, 34), (301, 292, 41, 42), (247, 238, 35, 36), (49, 349, 61, 62), (54, 53, 66, 67), (319, 310, 43, 44), (53, 52, 65, 66), (265, 256, 37, 38), (337, 328, 45, 46), (274, 265, 38, 39), (52, 51, 64, 65), (219, 210, 32, 33), (292, 283, 40, 41), (238, 228, 34, 35), (47, 56, 69, 70)])
me_circle_012.polygons.foreach_set('use_smooth', [True] * 352)
me_circle_012.polygons.foreach_set('material_index', [0, 0, 0, 0, 0, 0, 0, 0, 0, 0, 0, 0, 0, 0, 0, 0, 0, 0, 0, 0, 0, 0, 0, 1, 1, 1, 1, 1, 1, 1, 1, 1, 1, 1, 1, 1, 1, 1, 1, 1, 1, 1, 1, 1, 1, 1, 1, 1, 1, 1, 1, 1, 1, 1, 1, 1, 1, 1, 1, 1, 1, 1, 1, 1, 1, 1, 1, 1, 1, 1, 1, 1, 1, 1, 1, 1, 1, 1, 1, 1, 1, 1, 1, 1, 1, 1, 1, 1, 1, 1, 1, 1, 1, 1, 1, 1, 1, 1, 1, 1, 1, 1, 1, 1, 1, 1, 1, 1, 1, 1, 1, 1, 1, 1, 1, 1, 1, 1, 1, 1, 1, 1, 1, 1, 1, 1, 1, 1, 1, 1, 1, 1, 1, 1, 1, 1, 1, 1, 1, 1, 1, 1, 1, 1, 1, 1, 1, 1, 1, 1, 1, 1, 1, 1, 1, 1, 1, 1, 1, 1, 1, 1, 1, 1, 1, 1, 1, 1, 1, 1, 1, 1, 1, 1, 1, 1, 1, 1, 1, 1, 1, 1, 1, 1, 1, 1, 1, 1, 1, 1, 1, 1, 1, 1, 1, 1, 1, 1, 1, 1, 1, 1, 1, 1, 1, 1, 1, 1, 1, 1, 1, 1, 1, 1, 1, 1, 1, 1, 1, 1, 1, 1, 1, 1, 1, 1, 1, 1, 1, 1, 1, 1, 1, 1, 1, 1, 1, 1, 1, 1, 1, 1, 1, 1, 1, 1, 1, 1, 1, 1, 1, 1, 1, 1, 1, 1, 1, 1, 1, 1, 1, 1, 1, 1, 1, 1, 1, 1, 1, 1, 1, 1, 1, 1, 1, 1, 1, 1, 1, 1, 1, 1, 1, 1, 1, 1, 1, 1, 1, 1, 1, 1, 1, 1, 1, 1, 1, 1, 1, 1, 1, 1, 1, 1, 1, 1, 1, 1, 1, 1, 1, 1, 1, 0, 1, 0, 1, 0, 0, 1, 0, 0, 1, 0, 1, 0, 0, 0, 0, 0, 0, 0, 0, 0, 0, 0, 1, 0, 0, 0, 0, 0, 0, 0, 0, 0, 0, 0, 0, 0, 0, 0])
me_circle_012.materials.append(mat_paintedmetal_white1)
me_circle_012.materials.append(mat_paintedmetal_grey1)
me_circle_012.use_remesh_preserve_volume = False
me_circle_012.use_remesh_preserve_attributes = False
me_circle_012.use_mirror_vertex_groups = False
me_circle_012.update()
me_plane_032 = bpy.data.meshes.new('Plane.032')
me_plane_032.from_pydata([(0.4082, 0.7217, 0.0), (0.3667, 0.6996, 0.0), (0.3303, 0.6697, 0.0), (0.3004, 0.6333, 0.0), (0.2783, 0.5918, 0.0), (0.2646, 0.5468, 0.0), (0.26, 0.5, 0.0), (0.2646, 0.4532, 0.0), (0.2783, 0.4082, 0.0), (0.3004, 0.3667, 0.0), (0.3303, 0.3303, 0.0), (0.3667, 0.3004, 0.0), (0.4082, 0.2783, 0.0), (0.4532, 0.2646, 0.0), (0.4532, 0.7354, 0.0), (0.5, 0.74, 0.0), (0.5468, 0.7354, 0.0), (0.5918, 0.7217, 0.0), (0.6333, 0.6996, 0.0), (0.6697, 0.6697, 0.0), (0.6996, 0.6333, 0.0), (0.7217, 0.5918, 0.0), (0.7354, 0.5468, 0.0), (0.74, 0.5, 0.0), (0.7354, 0.4532, 0.0), (0.7217, 0.4082, 0.0), (0.6996, 0.3667, 0.0), (0.6697, 0.3303, 0.0), (0.6333, 0.3004, 0.0), (0.5918, 0.2783, 0.0), (0.5468, 0.2646, 0.0), (0.5, 0.26, 0.0), (-0.5918, 0.7217, 0.0), (-0.6333, 0.6996, 0.0), (-0.6697, 0.6697, 0.0), (-0.6996, 0.6333, 0.0), (-0.7217, 0.5918, 0.0), (-0.7354, 0.5468, 0.0), (-0.74, 0.5, 0.0), (-0.7354, 0.4532, 0.0), (-0.7217, 0.4082, 0.0), (-0.6996, 0.3667, 0.0), (-0.6697, 0.3303, 0.0), (-0.6333, 0.3004, 0.0), (-0.5918, 0.2783, 0.0), (-0.5468, 0.2646, 0.0), (-0.5468, 0.7354, 0.0), (-0.5, 0.74, 0.0), (-0.4532, 0.7354, 0.0), (-0.4082, 0.7217, 0.0), (-0.3667, 0.6996, 0.0), (-0.3303, 0.6697, 0.0), (-0.3004, 0.6333, 0.0), (-0.2783, 0.5918, 0.0), (-0.2646, 0.5468, 0.0), (-0.26, 0.5, 0.0), (-0.2646, 0.4532, 0.0), (-0.2783, 0.4082, 0.0), (-0.3004, 0.3667, 0.0), (-0.3303, 0.3303, 0.0), (-0.3667, 0.3004, 0.0), (-0.4082, 0.2783, 0.0), (-0.4532, 0.2646, 0.0), (-0.5, 0.26, 0.0), (-1.0, -1.0, 0.0), (1.0, 0.0, 0.0), (-1.0, 0.0, 0.0), (1.0, -1.0, 0.0), (1.0, 1.0, 0.0), (-1.0, 1.0, 0.0), (-5.96e-08, 0.0, 0.0), (0.0, -1.0, 0.0), (0.0, 1.0, 0.0), (0.5, -1.0, 0.0), (0.5, 0.0, 0.0), (0.5, 1.0, 0.0), (-2.98e-08, 0.5, 0.0), (1.0, 0.5, 0.0), (-1.0, 0.5, 0.0), (-0.5, 0.0, 0.0), (-0.5, 1.0, 0.0), (-0.5, -1.0, 0.0), (1.0, 0.25, 0.0), (0.5, 0.25, 0.0), (-4.47e-08, 0.25, 0.0), (-1.0, 0.25, 0.0), (0.25, 0.25, 0.0), (0.75, 0.25, 0.0), (0.5, 0.75, 0.0), (-1.0, 0.75, 0.0), (-1.49e-08, 0.75, 0.0), (-0.25, -1.0, 0.0), (-0.25, 1.0, 0.0), (0.25, -1.0, 0.0), (1.0, 0.75, 0.0), (0.25, 1.0, 0.0), (0.25, 0.5, 0.0), (0.75, 0.75, 0.0), (-0.5, 0.25, 0.0), (0.25, 0.75, 0.0), (-0.5, 0.75, 0.0), (-0.75, 0.5, 0.0), (-0.75, -1.0, 0.0), (0.75, -1.0, 0.0), (0.75, 0.0, 0.0), (0.75, 1.0, 0.0), (0.75, 0.5, 0.0), (0.25, 0.0, 0.0), (-0.75, 0.75, 0.0), (-0.75, 0.25, 0.0), (-0.25, 0.25, 0.0), (-0.25, 0.75, 0.0), (-0.25, 0.0, 0.0), (-0.25, 0.5, 0.0), (-0.75, 0.0, 0.0), (-0.75, 1.0, 0.0)], [], [(103, 67, 65, 104), (109, 85, 66, 114), (91, 71, 70, 112), (86, 84, 70, 107), (93, 73, 74, 107), (87, 83, 74, 104), (108, 89, 78, 101), (99, 90, 76, 96), (110, 98, 79, 112), (102, 81, 79, 114), (101, 78, 85, 109), (105, 75, 88, 97), (68, 105, 97, 94), (96, 76, 84, 86), (115, 69, 89, 108), (92, 80, 100, 111), (95, 72, 90, 99), (82, 87, 104, 65), (77, 106, 87, 82), (94, 97, 106, 77), (73, 103, 104, 74), (83, 86, 107, 74), (90, 111, 113, 76), (80, 115, 108, 100), (71, 93, 107, 70), (75, 95, 99, 88), (72, 92, 111, 90), (84, 110, 112, 70), (76, 113, 110, 84), (81, 91, 112, 79), (98, 109, 114, 79), (64, 102, 114, 66), (16, 17, 18, 19, 20, 21, 22, 23, 106, 97, 88, 15), (8, 7, 6, 96, 86, 83, 31, 13, 12, 11, 10, 9), (2, 1, 0, 14, 15, 88, 99, 96, 6, 5, 4, 3), (24, 25, 26, 27, 28, 29, 30, 31, 83, 87, 106, 23), (56, 57, 58, 59, 60, 61, 62, 63, 98, 110, 113, 55), (34, 33, 32, 46, 47, 100, 108, 101, 38, 37, 36, 35), (40, 39, 38, 101, 109, 98, 63, 45, 44, 43, 42, 41), (48, 49, 50, 51, 52, 53, 54, 55, 113, 111, 100, 47), (1, 2, 3, 4, 5, 6, 7, 8, 9, 10, 11, 12, 13, 31, 30, 29, 28, 27, 26, 25, 24, 23, 22, 21, 20, 19, 18, 17, 16, 15, 14, 0), (33, 34, 35, 36, 37, 38, 39, 40, 41, 42, 43, 44, 45, 63, 62, 61, 60, 59, 58, 57, 56, 55, 54, 53, 52, 51, 50, 49, 48, 47, 46, 32)])
me_plane_032.polygons.foreach_set('material_index', [0, 0, 0, 0, 0, 0, 0, 0, 0, 0, 0, 0, 0, 0, 0, 0, 0, 0, 0, 0, 0, 0, 0, 0, 0, 0, 0, 0, 0, 0, 0, 0, 0, 0, 0, 0, 0, 0, 0, 0, 1, 1])
me_plane_032.materials.append(mat_mud_normal)
me_plane_032.materials.append(mat_shadeless_black)
me_plane_032.use_remesh_preserve_volume = False
me_plane_032.use_remesh_preserve_attributes = False
me_plane_032.use_mirror_vertex_groups = False
me_plane_032.update()
me_cube_004 = bpy.data.meshes.new('Cube.004')
me_cube_004.from_pydata([(0.1887, 0.1526, -0.001177), (0.1887, 0.2026, -0.001177), (0.2387, 0.2026, -0.001177), (0.2387, 0.1526, -0.001177), (0.1887, 0.1526, 0.3988), (0.1887, 0.2026, 0.3988), (0.2387, 0.2026, 0.3988), (0.2387, 0.1526, 0.3988), (-1.061, 0.1526, -0.001177), (-1.061, 0.2026, -0.001177), (-1.011, 0.2026, -0.001177), (-1.011, 0.1526, -0.001177), (-1.061, 0.1526, 0.3988), (-1.061, 0.2026, 0.3988), (-1.011, 0.2026, 0.3988), (-1.011, 0.1526, 0.3988), (0.1887, 0.1526, 0.4488), (0.1887, 0.2026, 0.4488), (0.2387, 0.2026, 0.4488), (0.2387, 0.1526, 0.4488), (-1.061, 0.1526, 0.4488), (-1.061, 0.2026, 0.4488), (-1.011, 0.2026, 0.4488), (-1.011, 0.1526, 0.4488), (-1.011, 0.1526, 0.3988), (-1.011, 0.2026, 0.3988), (-1.011, 0.1526, 0.4488), (-1.011, 0.2026, 0.4488), (0.1887, 1.003, 0.3988), (0.2387, 1.003, 0.3988), (-1.061, 1.003, 0.3988), (-1.011, 1.003, 0.3988), (0.1887, 1.003, 0.4488), (0.2387, 1.003, 0.4488), (-1.061, 1.003, 0.4488), (-1.011, 1.003, 0.4488), (0.1887, 1.053, 0.3988), (0.2387, 1.053, 0.3988), (-1.061, 1.053, 0.3988), (-1.011, 1.053, 0.3988), (0.1887, 1.053, 0.4488), (0.2387, 1.053, 0.4488), (-1.061, 1.053, 0.4488), (-1.011, 1.053, 0.4488), (-1.011, 1.003, 0.3988), (-1.011, 1.003, 0.4488), (-1.011, 1.053, 0.3988), (-1.011, 1.053, 0.4488), (0.1887, 0.1526, 0.4488), (0.1887, 0.2026, 0.4488), (0.2887, 0.1526, 0.4488), (0.2887, 0.2026, 0.4488), (0.1887, 1.003, 0.4488), (0.2887, 1.003, 0.4488), (0.1887, 1.053, 0.4488), (0.2887, 1.053, 0.4488), (-0.4113, 0.1526, 0.6988), (-0.4113, 0.2026, 0.6988), (-0.4113, 0.1526, 0.7488), (-0.4113, 0.2026, 0.7488), (-0.4113, 1.003, 0.6988), (-0.4113, 1.003, 0.7488), (-0.4113, 1.053, 0.6988), (-0.4113, 1.053, 0.7488), (-1.011, 0.1526, 0.4488), (-1.011, 0.2026, 0.4488), (-1.111, 0.1526, 0.4488), (-1.111, 0.2026, 0.4488), (-1.011, 1.003, 0.4488), (-1.111, 1.003, 0.4488), (-1.011, 1.053, 0.4488), (-1.111, 1.053, 0.4488), (0.1887, 1.003, -0.001177), (0.2387, 1.003, -0.001177), (-1.061, 1.003, -0.001177), (-1.011, 1.003, -0.001177), (0.1887, 1.053, -0.001177), (0.2387, 1.053, -0.001177), (-1.061, 1.053, -0.001177), (-1.011, 1.053, -0.001177)], [], [(4, 5, 1, 0), (5, 6, 2, 1), (6, 7, 3, 2), (7, 4, 0, 3), (0, 1, 2, 3), (23, 20, 12, 15), (12, 13, 9, 8), (13, 14, 10, 9), (14, 15, 11, 10), (15, 12, 8, 11), (8, 9, 10, 11), (20, 21, 13, 12), (19, 18, 17, 16), (23, 22, 21, 20), (22, 14, 31, 35), (18, 19, 7, 6), (24, 25, 5, 4), (19, 16, 4, 7), (21, 22, 35, 34), (42, 38, 30, 34), (28, 36, 76, 72), (4, 16, 26, 24), (16, 17, 27, 26), (25, 27, 17, 5), (34, 30, 13, 21), (17, 18, 33, 32), (18, 6, 29, 33), (28, 29, 6, 5), (30, 31, 14, 13), (5, 17, 32, 28), (42, 43, 39, 38), (40, 41, 37, 36), (36, 37, 77, 76), (34, 35, 43, 42), (44, 46, 36, 28), (32, 33, 41, 40), (33, 29, 37, 41), (46, 47, 40, 36), (32, 40, 47, 45), (28, 32, 45, 44), (49, 52, 53, 51), (62, 63, 71, 70), (61, 59, 51, 53), (57, 60, 52, 49), (48, 49, 57, 56), (54, 55, 63, 62), (50, 51, 59, 58), (52, 54, 62, 60), (49, 51, 59, 57), (53, 55, 63, 61), (48, 50, 58, 56), (60, 61, 53, 52), (65, 67, 69, 68), (58, 59, 67, 66), (60, 62, 70, 68), (57, 59, 67, 65), (61, 63, 71, 69), (56, 58, 66, 64), (68, 69, 61, 60), (69, 67, 59, 61), (65, 68, 60, 57), (56, 57, 65, 64), (23, 15, 14, 22), (27, 25, 24, 26), (31, 39, 43, 35), (46, 44, 45, 47), (78, 79, 75, 74), (76, 77, 73, 72), (30, 38, 78, 74), (74, 75, 31, 30), (37, 29, 73, 77), (39, 31, 75, 79), (72, 73, 29, 28), (38, 39, 79, 78)])
me_cube_004.materials.append(mat_paintedmetal_grey1)
me_cube_004.use_remesh_preserve_volume = False
me_cube_004.use_remesh_preserve_attributes = False
me_cube_004.use_mirror_vertex_groups = False
me_cube_004.update()
me_plane_028 = bpy.data.meshes.new('Plane.028')
me_plane_028.from_pydata([(-1.0, -1.0, 0.0), (1.0, 1.0, 0.0), (-1.0, 1.0, 0.0), (1.0, -1.0, 0.0)], [], [(0, 3, 1, 2)])
me_plane_028.materials.append(mat_mud_normal)
me_plane_028.use_remesh_preserve_volume = False
me_plane_028.use_remesh_preserve_attributes = False
me_plane_028.use_mirror_vertex_groups = False
me_plane_028.update()
me_plane_026 = bpy.data.meshes.new('Plane.026')
me_plane_026.from_pydata([(0.72, -0.02, 0.44), (-0.72, -0.02, 0.44), (0.72, 1.02, 0.44), (-0.72, 1.02, 0.44), (0.0, -0.02, 0.75), (0.0, 1.02, 0.75), (-0.72, 1.02, 0.46), (0.72, 1.02, 0.46), (-0.72, -0.02, 0.46), (0.72, -0.02, 0.46), (0.0, 1.02, 0.77), (0.0, -0.02, 0.77)], [], [(5, 4, 1, 3), (2, 0, 4, 5), (10, 6, 8, 11), (7, 10, 11, 9), (10, 7, 2, 5), (5, 3, 6, 10), (4, 0, 9, 11), (11, 8, 1, 4), (0, 2, 7, 9), (3, 1, 8, 6)])
me_plane_026.materials.append(mat_ironore_roofmetalpannel)
me_plane_026.use_remesh_preserve_volume = False
me_plane_026.use_remesh_preserve_attributes = False
me_plane_026.use_mirror_vertex_groups = False
me_plane_026.update()
me_plane_024 = bpy.data.meshes.new('Plane.024')
me_plane_024.from_pydata([(-0.7, -0.5, 0.0), (-0.65, 0.5, 0.0), (0.7, 0.45, 0.0), (0.65, -0.5, 0.0), (0.7, -0.45, 0.0), (-0.7, 0.5, 0.0), (0.7, 0.5, 0.0), (0.7, -0.5, 0.0), (-0.65, -0.5, 0.0), (-0.7, 0.45, 0.0), (0.65, -0.45, 0.0), (0.65, 0.5, 0.0), (-0.7, -0.45, 0.0), (-0.65, -0.45, 0.0), (-0.7, 0.5, 0.4), (0.7, 0.5, 0.4), (-0.7, -0.5, 0.4), (0.7, -0.5, 0.4), (-0.65, 0.5, 0.4), (-0.65, -0.5, 0.4), (0.7, 0.45, 0.4), (-0.7, 0.45, 0.4), (0.65, -0.45, 0.4), (0.65, -0.5, 0.4), (0.65, 0.5, 0.4), (0.7, -0.45, 0.4), (-0.7, -0.45, 0.4), (-0.65, -0.45, 0.4), (-0.65, 0.45, 0.0), (0.65, 0.45, 0.0), (-0.65, 0.45, 0.4), (0.65, 0.45, 0.4)], [], [(21, 14, 5, 9), (26, 21, 9, 12), (23, 17, 25, 22), (19, 23, 22, 27), (16, 19, 27, 26), (24, 15, 6, 11), (10, 13, 27, 22), (24, 11, 29, 31), (29, 11, 6, 2), (9, 5, 1, 28), (10, 29, 2, 4), (12, 9, 28, 13), (3, 10, 4, 7), (12, 0, 16, 26), (8, 13, 10, 3), (0, 12, 13, 8), (25, 17, 7, 4), (23, 19, 8, 3), (19, 16, 0, 8), (31, 20, 15, 24), (21, 30, 18, 14), (22, 25, 20, 31), (26, 27, 30, 21), (2, 6, 15, 20), (4, 2, 20, 25), (13, 28, 30, 27), (3, 7, 17, 23), (1, 5, 14, 18), (22, 31, 29, 10), (1, 18, 30, 28)])
me_plane_024.materials.append(mat_paintedmetal_white1)
me_plane_024.use_remesh_preserve_volume = False
me_plane_024.use_remesh_preserve_attributes = False
me_plane_024.use_mirror_vertex_groups = False
me_plane_024.update()
me_plane_021 = bpy.data.meshes.new('Plane.021')
me_plane_021.from_pydata([(-1.0, -1.0, 0.0), (1.0, 1.0, 0.0), (-1.0, 1.0, 0.0), (1.0, -1.0, 0.0), (-0.7, 1.0, 0.0), (-0.7, -1.0, 0.0), (-0.7, 0.5, 0.0), (0.7, 0.5, 0.0), (0.7, 1.0, 0.0), (0.7, -1.0, 0.0), (-1.0, 0.5, 0.0), (1.0, 0.5, 0.0), (-0.7, -0.5, 0.0), (1.0, -0.5, 0.0), (0.7, -0.5, 0.0), (-1.0, -0.5, 0.0)], [], [(7, 11, 1, 8), (10, 6, 4, 2), (6, 7, 8, 4), (14, 13, 11, 7), (15, 12, 6, 10), (12, 14, 7, 6), (5, 9, 14, 12), (0, 5, 12, 15), (9, 3, 13, 14)])
me_plane_021.polygons.foreach_set('material_index', [0, 0, 0, 0, 0, 1, 0, 0, 0])
me_plane_021.materials.append(mat_mud_normal)
me_plane_021.materials.append(mat_shadeless_black)
me_plane_021.use_remesh_preserve_volume = False
me_plane_021.use_remesh_preserve_attributes = False
me_plane_021.use_mirror_vertex_groups = False
me_plane_021.update()
me_cube_002 = bpy.data.meshes.new('Cube.002')
me_cube_002.from_pydata([(-0.04949, -0.5, -0.001177), (0.0005064, -7.153e-07, -0.001177), (0.0005062, -0.5, -0.001177), (-0.04949, -0.5, 0.3988), (0.0005064, -7.153e-07, 0.3988), (0.0005062, -0.5, 0.3988), (-0.7995, -0.5, -0.001177), (-0.7995, -8.285e-07, -0.001177), (-0.7495, -8.285e-07, -0.001177), (-0.7495, -0.5, -0.001177), (-0.7995, -0.5, 0.3988), (-0.7995, -8.285e-07, 0.3988), (-0.7495, -8.285e-07, 0.3988), (-0.7495, -0.5, 0.3988), (0.0005064, -0.05, 0.3988), (0.0005064, -0.05, -0.001177), (-0.04949, -8.285e-07, -0.001177), (-0.04949, -8.285e-07, 0.3988), (-0.04949, -0.05, -0.001177), (-0.04949, -0.05, 0.3988), (-0.7495, -0.05, -0.001177), (-0.7495, -0.05, 0.3988), (-0.7995, -0.05, -0.001177), (-0.7995, -0.05, 0.3988)], [], [(14, 5, 2, 15), (5, 3, 0, 2), (23, 11, 7, 22), (11, 12, 8, 7), (21, 13, 9, 20), (13, 10, 6, 9), (22, 7, 8, 20), (21, 12, 11, 23), (4, 14, 15, 1), (21, 20, 18, 19), (17, 4, 1, 16), (19, 17, 12, 21), (13, 21, 23, 10), (14, 4, 17, 19), (6, 22, 20, 9), (10, 23, 22, 6), (20, 8, 16, 18), (17, 16, 8, 12), (18, 16, 1, 15), (3, 19, 18, 0), (0, 18, 15, 2), (5, 14, 19, 3)])
me_cube_002.materials.append(mat_brickwall_red1)
me_cube_002.use_remesh_preserve_volume = False
me_cube_002.use_remesh_preserve_attributes = False
me_cube_002.use_mirror_vertex_groups = False
me_cube_002.update()
me_cube_003 = bpy.data.meshes.new('Cube.003')
me_cube_003.from_pydata([(-0.04949, -0.05, -0.001177), (-0.04949, -7.153e-07, -0.001177), (0.0005064, -7.153e-07, -0.001177), (0.0005062, -0.05, -0.001177), (-0.04949, -0.05, 0.3988), (-0.04949, -7.153e-07, 0.3988), (0.0005064, -7.153e-07, 0.3988), (0.0005062, -0.05, 0.3988), (-0.7995, -0.05, -0.001177), (-0.7995, -8.285e-07, -0.001177), (-0.7495, -8.285e-07, -0.001177), (-0.7495, -0.05, -0.001177), (-0.7995, -0.05, 0.3988), (-0.7995, -8.285e-07, 0.3988), (-0.7495, -8.285e-07, 0.3988), (-0.7495, -0.05, 0.3988), (-0.04949, -0.05, 0.4488), (-0.04949, -7.153e-07, 0.4488), (0.0005064, -7.153e-07, 0.4488), (0.0005062, -0.05, 0.4488), (-0.7995, -0.05, 0.4488), (-0.7995, -8.285e-07, 0.4488), (-0.7495, -8.285e-07, 0.4488), (-0.7495, -0.05, 0.4488), (-0.7495, -0.05, 0.3988), (-0.7495, 2.57e-06, 0.3988), (-0.7495, -0.05, 0.4488), (-0.7495, 2.57e-06, 0.4488), (-0.04949, 1.05, 0.3988), (0.0005064, 1.05, 0.3988), (-0.7995, 1.05, 0.3988), (-0.7495, 1.05, 0.3988), (-0.04949, 1.05, 0.4488), (0.0005064, 1.05, 0.4488), (-0.7995, 1.05, 0.4488), (-0.7495, 1.05, 0.4488), (-0.04949, 1.1, 0.3988), (0.0005064, 1.1, 0.3988), (-0.7995, 1.1, 0.3988), (-0.7495, 1.1, 0.3988), (-0.04949, 1.1, 0.4488), (0.0005064, 1.1, 0.4488), (-0.7995, 1.1, 0.4488), (-0.7495, 1.1, 0.4488), (-0.7495, 1.05, 0.3988), (-0.7495, 1.05, 0.4488), (-0.7495, 1.1, 0.3988), (-0.7495, 1.1, 0.4488), (-0.09949, -0.05, 0.4488), (-0.09949, -7.228e-07, 0.4488), (0.0005064, -0.05, 0.4488), (0.0005067, -7.077e-07, 0.4488), (-0.09949, 1.05, 0.4488), (0.0005067, 1.05, 0.4488), (-0.09949, 1.1, 0.4488), (0.0005067, 1.1, 0.4488), (-0.3995, -0.05, 0.5988), (-0.3995, -7.249e-07, 0.5988), (-0.3995, -0.05, 0.6488), (-0.3995, -7.249e-07, 0.6488), (-0.3995, 1.05, 0.5988), (-0.3995, 1.05, 0.6488), (-0.3995, 1.1, 0.5988), (-0.3995, 1.1, 0.6488), (-0.6995, -0.05, 0.4488), (-0.6995, -7.322e-07, 0.4488), (-0.7995, -0.05, 0.4488), (-0.7995, -7.473e-07, 0.4488), (-0.6995, 1.05, 0.4488), (-0.7995, 1.05, 0.4488), (-0.6995, 1.1, 0.4488), (-0.7995, 1.1, 0.4488)], [], [(4, 5, 1, 0), (5, 6, 2, 1), (6, 7, 3, 2), (7, 4, 0, 3), (0, 1, 2, 3), (23, 20, 12, 15), (12, 13, 9, 8), (13, 14, 10, 9), (14, 15, 11, 10), (15, 12, 8, 11), (8, 9, 10, 11), (20, 21, 13, 12), (19, 18, 17, 16), (23, 22, 21, 20), (22, 14, 31, 35), (18, 19, 7, 6), (24, 25, 5, 4), (19, 16, 4, 7), (21, 22, 35, 34), (42, 38, 30, 34), (38, 39, 31, 30), (4, 16, 26, 24), (16, 17, 27, 26), (25, 27, 17, 5), (34, 30, 13, 21), (17, 18, 33, 32), (18, 6, 29, 33), (28, 29, 6, 5), (30, 31, 14, 13), (5, 17, 32, 28), (42, 43, 39, 38), (40, 41, 37, 36), (36, 37, 29, 28), (34, 35, 43, 42), (44, 46, 36, 28), (32, 33, 41, 40), (33, 29, 37, 41), (46, 47, 40, 36), (32, 40, 47, 45), (28, 32, 45, 44), (49, 52, 53, 51), (62, 63, 71, 70), (61, 59, 51, 53), (57, 60, 52, 49), (48, 49, 57, 56), (54, 55, 63, 62), (50, 51, 59, 58), (52, 54, 62, 60), (49, 51, 59, 57), (53, 55, 63, 61), (48, 50, 58, 56), (60, 61, 53, 52), (65, 67, 69, 68), (58, 59, 67, 66), (60, 62, 70, 68), (57, 59, 67, 65), (61, 63, 71, 69), (56, 58, 66, 64), (68, 69, 61, 60), (69, 67, 59, 61), (65, 68, 60, 57), (56, 57, 65, 64)])
me_cube_003.materials.append(mat_paintedmetal_grey1)
me_cube_003.use_remesh_preserve_volume = False
me_cube_003.use_remesh_preserve_attributes = False
me_cube_003.use_mirror_vertex_groups = False
me_cube_003.update()
me_plane_023 = bpy.data.meshes.new('Plane.023')
me_plane_023.from_pydata([(0.42, -0.02, 0.44), (-0.42, -0.02, 0.44), (0.42, 1.17, 0.44), (-0.42, 1.17, 0.44), (0.0, -0.02, 0.65), (0.0, 1.17, 0.65), (-0.42, 1.17, 0.46), (0.42, 1.17, 0.46), (-0.42, -0.02, 0.46), (0.42, -0.02, 0.46), (0.0, 1.17, 0.67), (0.0, -0.02, 0.67)], [], [(5, 4, 1, 3), (2, 0, 4, 5), (10, 6, 8, 11), (7, 10, 11, 9), (10, 7, 2, 5), (5, 3, 6, 10), (4, 0, 9, 11), (11, 8, 1, 4), (0, 2, 7, 9), (3, 1, 8, 6)])
me_plane_023.materials.append(mat_ironore_roofmetalpannel)
me_plane_023.use_remesh_preserve_volume = False
me_plane_023.use_remesh_preserve_attributes = False
me_plane_023.use_mirror_vertex_groups = False
me_plane_023.update()
me_cube_001 = bpy.data.meshes.new('Cube.001')
me_cube_001.from_pydata([(-2.235e-08, -0.3, -2.235e-08), (-2.235e-08, 0.1, -2.235e-08), (0.1, 0.1, -2.235e-08), (0.1, -0.3, -2.235e-08), (-2.235e-08, -0.3, 0.5), (-2.235e-08, 0.1, 0.5), (0.1, 0.1, 0.5), (0.1, -0.3, 0.5), (-2.235e-08, 2.235e-08, 0.61), (-2.235e-08, 2.235e-08, -2.235e-08), (0.1, 2.235e-08, 0.61), (0.1, 2.235e-08, -2.235e-08), (0.1, -0.2, -2.235e-08), (-2.235e-08, -0.2, 0.61), (0.1, -0.2, 0.61), (-2.235e-08, -0.2, -2.235e-08), (-2.235e-08, 2.235e-08, 1.11), (0.1, 2.235e-08, 1.11), (-2.235e-08, -0.2, 1.11), (0.1, -0.2, 1.11)], [], [(8, 5, 1, 9), (5, 6, 2, 1), (14, 7, 3, 12), (7, 4, 0, 3), (9, 1, 2, 11), (10, 6, 5, 8), (13, 8, 9, 15), (6, 10, 11, 2), (15, 9, 11, 12), (10, 8, 16, 17), (4, 13, 15, 0), (7, 14, 13, 4), (0, 15, 12, 3), (10, 14, 12, 11), (19, 17, 16, 18), (18, 16, 8, 13), (19, 18, 13, 14), (14, 10, 17, 19)])
me_cube_001.materials.append(mat_paintedmetal_white1)
me_cube_001.use_remesh_preserve_volume = False
me_cube_001.use_remesh_preserve_attributes = False
me_cube_001.use_mirror_vertex_groups = False
me_cube_001.update()
me_cube = bpy.data.meshes.new('Cube')
me_cube.from_pydata([(-0.04949, -1.6, -0.001177), (-0.04949, -7.153e-07, -0.001177), (0.0005064, -7.153e-07, -0.001177), (0.0005064, -1.6, -0.001177), (-0.04949, -1.6, 0.1988), (-0.04949, -7.153e-07, 0.1988), (0.0005064, -7.153e-07, 0.1988), (0.0005064, -1.6, 0.1988)], [], [(4, 5, 1, 0), (5, 6, 2, 1), (6, 7, 3, 2), (7, 4, 0, 3), (0, 1, 2, 3), (7, 6, 5, 4)])
me_cube.materials.append(mat_brickwall_red1)
me_cube.use_remesh_preserve_volume = False
me_cube.use_remesh_preserve_attributes = False
me_cube.use_mirror_vertex_groups = False
me_cube.update()
me_plane_020 = bpy.data.meshes.new('Plane.020')
me_plane_020.from_pydata([(-1.0, -1.0, 0.0), (1.0, 1.0, 0.0), (-1.0, 1.0, 0.0), (1.0, -1.0, 0.0)], [], [(0, 3, 1, 2)])
me_plane_020.materials.append(mat_special_shadowonlybackground)
me_plane_020.use_remesh_preserve_volume = False
me_plane_020.use_remesh_preserve_attributes = False
me_plane_020.use_mirror_vertex_groups = False
me_plane_020.update()
me_plane_019 = bpy.data.meshes.new('Plane.019')
me_plane_019.from_pydata([(-1.0, -1.0, 0.0), (1.0, 1.0, 0.0), (-1.0, 1.0, 0.0), (1.0, 0.6, 0.0), (-1.0, 0.6, 0.0), (-0.8, -1.0, 0.0), (-2.235e-08, -1.0, 0.0), (-2.235e-08, 1.0, 0.0), (-2.235e-08, 0.6, 0.0), (-0.8, 0.6, 0.0), (1.0, -1.0, 0.0), (-0.8, 1.0, 0.0)], [], [(11, 2, 4, 9), (9, 4, 0, 5), (5, 6, 8, 9), (7, 11, 9, 8), (3, 8, 6, 10), (8, 3, 1, 7)])
me_plane_019.polygons.foreach_set('material_index', [0, 0, 1, 0, 0, 0])
me_plane_019.materials.append(mat_mud_normal)
me_plane_019.materials.append(mat_shadeless_black)
me_plane_019.use_remesh_preserve_volume = False
me_plane_019.use_remesh_preserve_attributes = False
me_plane_019.use_mirror_vertex_groups = False
me_plane_019.update()
me_plane_018 = bpy.data.meshes.new('Plane.018')
me_plane_018.from_pydata([(0.69, -0.6, -0.01), (-0.01, -0.6, -0.01), (-0.01, 0.2, -0.01), (0.69, 0.2, -0.01), (-0.01, -0.2, 0.39), (0.69, -0.2, 0.39), (0.39, -0.2, 0.39), (0.39, 0.2, 0.19), (0.39, -0.6, 0.19), (0.19, 0.2, -0.01), (0.19, -0.6, -0.01), (0.19, -0.2, 0.39), (0.59, -0.2, 0.39), (0.59, 0.2, -0.01), (0.59, -0.6, -0.01), (0.69, -0.4, 0.19), (-0.01, -0.4, 0.19), (0.39, -1.49e-08, 0.19), (-0.01, -1.49e-08, 0.19), (0.69, -1.49e-08, 0.19), (0.19, -1.49e-08, 0.19), (0.59, -1.49e-08, 0.19), (0.59, -0.4, 0.19), (0.19, -0.4, 0.19), (0.39, -0.4, 0.19), (0.69, -0.6, 0.01), (-0.01, -0.6, 0.01), (-0.01, 0.2, 0.01), (0.69, 0.2, 0.01), (-0.01, -0.2, 0.41), (0.69, -0.2, 0.41), (0.39, -0.2, 0.41), (0.39, 0.2, 0.21), (0.39, -0.6, 0.21), (0.19, 0.2, 0.01), (0.19, -0.6, 0.01), (0.19, -0.2, 0.41), (0.59, -0.2, 0.41), (0.59, 0.2, 0.01), (0.59, -0.6, 0.01), (0.69, -0.4, 0.21), (-0.01, -0.4, 0.21), (0.39, -1.49e-08, 0.21), (-0.01, -1.49e-08, 0.21), (0.69, -1.49e-08, 0.21), (0.19, -1.49e-08, 0.21), (0.59, -1.49e-08, 0.21), (0.59, -0.4, 0.21), (0.19, -0.4, 0.21), (0.39, -0.4, 0.21), (-0.91, -8.285e-08, 0.21), (-0.91, -0.4, 0.21), (-0.91, -0.2, 0.41), (-0.91, 0.2, 0.01), (-0.91, -0.6, 0.01), (-0.91, -8.285e-08, 0.19), (-0.91, -0.4, 0.19), (-0.91, -0.2, 0.39), (-0.91, 0.2, -0.01), (-0.91, -0.6, -0.01)], [], [(23, 10, 1, 16), (20, 11, 4, 18), (17, 21, 6), (8, 24, 14), (23, 24, 10), (11, 20, 6), (19, 5, 12, 21), (15, 0, 14, 22), (9, 20, 18, 2), (7, 13, 17), (20, 9, 17), (3, 19, 21, 13), (24, 6, 22), (11, 6, 23), (11, 23, 16, 4), (5, 15, 22, 12), (22, 6, 12), (23, 6, 24), (6, 20, 17), (6, 21, 12), (17, 9, 7), (10, 24, 8), (14, 24, 22), (17, 13, 21), (48, 41, 26, 35), (45, 43, 29, 36), (42, 31, 46), (33, 39, 49), (48, 35, 49), (36, 31, 45), (44, 46, 37, 30), (40, 47, 39, 25), (34, 27, 43, 45), (32, 42, 38), (45, 42, 34), (28, 38, 46, 44), (49, 47, 31), (36, 48, 31), (36, 29, 41, 48), (30, 37, 47, 40), (47, 37, 31), (48, 49, 31), (31, 42, 45), (31, 37, 46), (42, 32, 34), (35, 33, 49), (39, 47, 49), (42, 46, 38), (13, 7, 32, 38), (10, 8, 33, 35), (35, 26, 1, 10), (38, 28, 3, 13), (39, 33, 8, 14), (15, 5, 30, 40), (44, 30, 5, 19), (14, 0, 25, 39), (18, 4, 57, 55), (16, 1, 59, 56), (19, 3, 28, 44), (40, 25, 0, 15), (56, 57, 4, 16), (50, 52, 29, 43), (27, 2, 58, 53), (51, 54, 26, 41), (41, 29, 52, 51), (54, 59, 1, 26), (55, 58, 2, 18), (34, 32, 7, 9), (43, 27, 53, 50), (9, 2, 27, 34)])
me_plane_018.materials.append(mat_roof_blackfelt)
me_plane_018.use_remesh_preserve_volume = False
me_plane_018.use_remesh_preserve_attributes = False
me_plane_018.use_mirror_vertex_groups = False
me_plane_018.update()
me_plane_012 = bpy.data.meshes.new('Plane.012')
me_plane_012.from_pydata([(-1.51e-08, -0.03, 0.0), (-1.51e-08, -0.03, 0.3), (-1.51e-08, -1.49e-08, 0.0), (-1.51e-08, -1.49e-08, 0.3), (-1.51e-08, -0.03, 0.25), (-1.51e-08, -1.49e-08, 0.25), (0.1, -1.49e-08, 0.25), (0.1, -0.03, 0.25), (0.1, -1.49e-08, 0.3), (0.1, -1.49e-08, 0.0), (0.1, -0.03, 0.3), (0.1, -0.03, 0.0)], [], [(5, 3, 1, 4), (2, 5, 4, 0), (5, 2, 9, 6), (4, 1, 10, 7), (7, 11, 0, 4), (8, 10, 1, 3), (6, 8, 3, 5), (2, 0, 11, 9), (9, 11, 7, 6), (6, 7, 10, 8)])
me_plane_012.materials.append(mat_paintedmetal_white1)
me_plane_012.use_remesh_preserve_volume = False
me_plane_012.use_remesh_preserve_attributes = False
me_plane_012.use_mirror_vertex_groups = False
me_plane_012.update()
me_plane_007 = bpy.data.meshes.new('Plane.007')
me_plane_007.from_pydata([(0.2, -0.03, 0.0), (2.98e-09, 0.0, 0.0), (2.98e-09, -0.03, 0.0), (0.2, -0.03, 0.3), (2.98e-09, 0.0, 0.3), (2.98e-09, -0.03, 0.3), (0.024, -0.03, 0.0), (0.024, -0.03, 0.3), (0.024, 0.0, 0.3), (0.176, 0.0, 0.3), (0.2, 0.0, 0.0), (0.2, 0.0, 0.3), (0.024, 0.0, 0.0), (0.176, 0.0, 0.0), (0.176, -0.03, 0.3), (0.176, -0.03, 0.0), (0.16, 0.0, 0.0), (0.16, -0.03, 0.0), (0.16, -0.03, 0.3), (0.16, 0.0, 0.3), (0.04, 0.0, 0.3), (0.04, -0.03, 0.3), (0.04, -0.03, 0.0), (0.04, 0.0, 0.0), (0.2, -0.03, 0.25), (0.2, 0.0, 0.25), (2.98e-09, -0.03, 0.25), (2.98e-09, 0.0, 0.25), (0.024, -0.03, 0.25), (0.024, 0.0, 0.25), (0.176, 0.0, 0.25), (0.176, -0.03, 0.25), (0.16, -0.03, 0.25), (0.16, 0.0, 0.25), (0.04, 0.0, 0.25), (0.04, -0.03, 0.25), (0.2, -0.03, 0.1), (2.98e-09, 0.0, 0.1), (0.024, 0.0, 0.1), (0.176, 0.0, 0.1), (0.16, 0.0, 0.1), (0.04, 0.0, 0.1), (0.2, 0.0, 0.1), (2.98e-09, -0.03, 0.1), (0.024, -0.03, 0.1), (0.176, -0.03, 0.1), (0.16, -0.03, 0.1), (0.04, -0.03, 0.1), (0.152, -4.098e-08, 0.24), (0.048, -4.098e-08, 0.24), (0.152, -4.098e-08, 0.11), (0.048, -4.098e-08, 0.11), (0.152, -0.01, 0.24), (0.048, -0.01, 0.24), (0.152, -0.01, 0.11), (0.048, -0.01, 0.11)], [], [(31, 24, 3, 14), (23, 22, 6, 12), (26, 28, 7, 5), (32, 31, 14, 18), (10, 0, 15, 13), (40, 39, 13, 16), (11, 9, 14, 3), (13, 15, 17, 16), (35, 32, 18, 21), (41, 40, 16, 23), (9, 19, 18, 14), (16, 17, 22, 23), (19, 20, 21, 18), (28, 35, 21, 7), (45, 36, 24, 31), (43, 44, 28, 26), (4, 8, 29, 27), (46, 45, 31, 32), (47, 46, 32, 35), (20, 19, 33, 34), (44, 47, 35, 28), (27, 29, 38, 37), (50, 48, 33, 40), (15, 0, 36, 45), (2, 6, 44, 43), (17, 15, 45, 46), (22, 17, 46, 47), (6, 22, 47, 44), (50, 51, 55, 54), (48, 49, 34, 33), (41, 34, 49, 51), (40, 41, 51, 50), (53, 52, 54, 55), (52, 53, 49, 48), (54, 52, 48, 50), (51, 49, 53, 55), (12, 6, 2, 1), (8, 4, 5, 7), (42, 36, 0, 10), (27, 26, 5, 4), (39, 42, 10, 13), (37, 38, 12, 1), (20, 8, 7, 21), (38, 41, 23, 12), (11, 3, 24, 25), (37, 43, 26, 27), (9, 11, 25, 30), (19, 9, 30, 33), (8, 20, 34, 29), (25, 24, 36, 42), (30, 25, 42, 39), (33, 30, 39, 40), (29, 34, 41, 38), (1, 2, 43, 37)])
me_plane_007.polygons.foreach_set('material_index', [0, 0, 0, 0, 0, 0, 0, 0, 0, 0, 0, 0, 0, 0, 0, 0, 0, 0, 1, 0, 0, 0, 1, 0, 0, 0, 0, 0, 1, 1, 1, 1, 2, 1, 1, 1, 0, 0, 0, 0, 0, 0, 0, 0, 0, 0, 0, 0, 0, 0, 0, 0, 0, 0])
me_plane_007.materials.append(mat_paintedmetal_white1)
me_plane_007.materials.append(mat_paint_white)
me_plane_007.materials.append(mat_glass_opaque)
me_plane_007.use_remesh_preserve_volume = False
me_plane_007.use_remesh_preserve_attributes = False
me_plane_007.use_mirror_vertex_groups = False
me_plane_007.update()
me_plane_006 = bpy.data.meshes.new('Plane.006')
me_plane_006.from_pydata([(0.2, -0.03, 0.0), (-1.51e-08, -0.03, 0.0), (0.2, -0.03, 0.3), (-1.51e-08, -0.03, 0.3), (0.024, -0.03, 0.0), (0.024, -0.03, 0.3), (0.024, 0.0, 0.3), (0.176, -1.49e-08, 0.3), (0.2, -1.49e-08, 0.0), (-1.51e-08, -1.49e-08, 0.0), (0.2, -1.49e-08, 0.3), (-1.51e-08, -1.49e-08, 0.3), (0.024, -1.49e-08, 0.0), (0.176, -1.49e-08, 0.0), (0.176, -0.03, 0.3), (0.176, -0.03, 0.0), (0.04, -1.49e-08, 0.0), (0.04, -0.03, 0.0), (0.04, -0.03, 0.3), (0.04, -1.49e-08, 0.3), (0.16, -0.03, 0.3), (0.16, -0.03, 0.0), (0.16, -1.49e-08, 0.0), (0.16, -1.49e-08, 0.3), (0.04, -0.03, 0.25), (0.04, -1.49e-08, 0.25), (0.16, -1.49e-08, 0.25), (0.16, -0.03, 0.25), (0.2, -0.03, 0.25), (-1.51e-08, -0.03, 0.25), (0.024, -0.03, 0.25), (0.2, -1.49e-08, 0.25), (-1.51e-08, -1.49e-08, 0.25), (0.176, -0.03, 0.25), (0.024, -1.49e-08, 0.25), (0.176, -1.49e-08, 0.25), (0.152, -1.49e-08, 0.24), (0.048, -1.49e-08, 0.01), (0.048, -1.49e-08, 0.24), (0.152, -1.49e-08, 0.01), (0.152, -0.01, 0.24), (0.048, -0.01, 0.24), (0.152, -0.01, 0.01), (0.048, -0.01, 0.01)], [], [(12, 4, 1, 9), (31, 28, 0, 8), (32, 29, 3, 11), (33, 28, 2, 14), (16, 17, 4, 12), (29, 30, 5, 3), (27, 33, 14, 20), (8, 0, 15, 13), (26, 35, 13, 22), (10, 7, 14, 2), (22, 21, 17, 16), (30, 24, 18, 5), (34, 25, 16, 12), (23, 19, 18, 20), (7, 23, 20, 14), (24, 27, 20, 18), (9, 1, 29, 32), (21, 15, 33, 27), (13, 15, 21, 22), (1, 4, 30, 29), (10, 2, 28, 31), (15, 0, 28, 33), (23, 7, 35, 26), (4, 17, 24, 30), (17, 21, 27, 24), (19, 23, 26, 25), (41, 40, 42, 43), (6, 11, 3, 5), (35, 31, 8, 13), (32, 34, 12, 9), (19, 6, 5, 18), (36, 38, 25, 26), (7, 10, 31, 35), (11, 6, 34, 32), (6, 19, 25, 34), (22, 16, 37, 39), (26, 22, 39, 36), (38, 37, 16, 25), (40, 41, 38, 36), (39, 37, 43, 42), (41, 43, 37, 38), (36, 39, 42, 40)])
me_plane_006.polygons.foreach_set('material_index', [0, 0, 0, 0, 0, 0, 0, 0, 0, 0, 1, 0, 0, 0, 0, 0, 0, 0, 0, 0, 0, 0, 0, 0, 1, 0, 1, 0, 0, 0, 0, 1, 0, 0, 0, 1, 1, 1, 1, 1, 1, 1])
me_plane_006.materials.append(mat_paintedmetal_white1)
me_plane_006.materials.append(mat_paint_white)
me_plane_006.use_remesh_preserve_volume = False
me_plane_006.use_remesh_preserve_attributes = False
me_plane_006.use_mirror_vertex_groups = False
me_plane_006.update()
me_plane_004 = bpy.data.meshes.new('Plane.004')
me_plane_004.from_pydata([(0.0, 0.0, 0.0), (0.0, 0.0, 0.3), (0.1, 0.0, 0.0), (0.1, 0.0, 0.3), (0.0, -0.1, 0.0), (0.0, -0.1, 0.3), (0.03, -0.03, 0.3), (0.1, -0.03, 0.0), (0.1, -0.03, 0.3), (0.0, -0.03, 0.0), (0.0, -0.03, 0.3), (0.03, -0.1, 0.3), (0.03, -0.1, 0.0), (0.03, 0.0, 0.3), (0.03, 0.0, 0.0), (0.03, -0.03, 0.0)], [], [(13, 14, 2, 3), (10, 9, 0, 1), (15, 9, 4, 12), (3, 2, 7, 8), (5, 4, 9, 10), (14, 0, 9, 15), (1, 0, 14, 13), (5, 11, 12, 4), (2, 14, 15, 7), (8, 6, 13, 3), (11, 5, 10, 6), (8, 7, 15, 6), (6, 10, 1, 13), (11, 6, 15, 12)])
me_plane_004.materials.append(mat_paintedmetal_white1)
me_plane_004.use_remesh_preserve_volume = False
me_plane_004.use_remesh_preserve_attributes = False
me_plane_004.use_mirror_vertex_groups = False
me_plane_004.update()
me_plane_011 = bpy.data.meshes.new('Plane.011')
me_plane_011.from_pydata([(8.347e-10, -0.07, 0.0), (8.347e-10, -0.07, 0.3), (0.03, -0.07, 0.0), (0.03, -0.07, 0.3), (0.0, -0.1, 0.3), (0.03, -0.1, 0.0), (0.03, -0.1, 0.3), (8.347e-10, -0.1, 0.0)], [], [(3, 2, 5, 6), (4, 7, 0, 1), (2, 0, 7, 5), (1, 0, 2, 3), (4, 6, 5, 7), (6, 4, 1, 3)])
me_plane_011.materials.append(mat_paintedmetal_white1)
me_plane_011.use_remesh_preserve_volume = False
me_plane_011.use_remesh_preserve_attributes = False
me_plane_011.use_mirror_vertex_groups = False
me_plane_011.update()
me_plane_013 = bpy.data.meshes.new('Plane.013')
me_plane_013.from_pydata([(0.2, -0.03, 0.0), (2.98e-09, 0.0, 0.0), (2.98e-09, -0.03, 0.0), (0.2, -0.03, 0.3), (2.98e-09, 0.0, 0.3), (2.98e-09, -0.03, 0.3), (0.024, -0.03, 0.0), (0.024, -0.03, 0.3), (0.024, 0.0, 0.3), (0.176, 0.0, 0.3), (0.2, 0.0, 0.0), (0.2, 0.0, 0.3), (0.024, 0.0, 0.0), (0.176, 0.0, 0.0), (0.176, -0.03, 0.3), (0.176, -0.03, 0.0), (0.16, 0.0, 0.0), (0.16, -0.03, 0.0), (0.16, -0.03, 0.3), (0.16, 0.0, 0.3), (0.04, 0.0, 0.3), (0.04, -0.03, 0.3), (0.04, -0.03, 0.0), (0.04, 0.0, 0.0), (0.2, -0.03, 0.25), (0.2, 0.0, 0.25), (2.98e-09, -0.03, 0.25), (2.98e-09, 0.0, 0.25), (0.024, -0.03, 0.25), (0.024, 0.0, 0.25), (0.176, 0.0, 0.25), (0.176, -0.03, 0.25), (0.16, -0.03, 0.25), (0.16, 0.0, 0.25), (0.04, 0.0, 0.25), (0.04, -0.03, 0.25), (0.2, -0.03, 0.1), (2.98e-09, 0.0, 0.1), (0.024, 0.0, 0.1), (0.176, 0.0, 0.1), (0.16, 0.0, 0.1), (0.04, 0.0, 0.1), (0.2, 0.0, 0.1), (2.98e-09, -0.03, 0.1), (0.024, -0.03, 0.1), (0.176, -0.03, 0.1), (0.16, -0.03, 0.1), (0.04, -0.03, 0.1), (0.152, -4.098e-08, 0.24), (0.048, -4.098e-08, 0.24), (0.152, -4.098e-08, 0.11), (0.048, -4.098e-08, 0.11), (0.152, -0.01, 0.24), (0.048, -0.01, 0.24), (0.152, -0.01, 0.11), (0.048, -0.01, 0.11)], [], [(31, 24, 3, 14), (23, 22, 6, 12), (26, 28, 7, 5), (32, 31, 14, 18), (10, 0, 15, 13), (40, 39, 13, 16), (11, 9, 14, 3), (13, 15, 17, 16), (35, 32, 18, 21), (41, 40, 16, 23), (9, 19, 18, 14), (16, 17, 22, 23), (19, 20, 21, 18), (28, 35, 21, 7), (45, 36, 24, 31), (43, 44, 28, 26), (4, 8, 29, 27), (46, 45, 31, 32), (47, 46, 32, 35), (20, 19, 33, 34), (44, 47, 35, 28), (27, 29, 38, 37), (50, 48, 33, 40), (15, 0, 36, 45), (2, 6, 44, 43), (17, 15, 45, 46), (22, 17, 46, 47), (6, 22, 47, 44), (50, 51, 55, 54), (48, 49, 34, 33), (41, 34, 49, 51), (40, 41, 51, 50), (53, 52, 54, 55), (52, 53, 49, 48), (54, 52, 48, 50), (51, 49, 53, 55), (12, 6, 2, 1), (8, 4, 5, 7), (42, 36, 0, 10), (27, 26, 5, 4), (39, 42, 10, 13), (37, 38, 12, 1), (20, 8, 7, 21), (38, 41, 23, 12), (11, 3, 24, 25), (37, 43, 26, 27), (9, 11, 25, 30), (19, 9, 30, 33), (8, 20, 34, 29), (25, 24, 36, 42), (30, 25, 42, 39), (33, 30, 39, 40), (29, 34, 41, 38), (1, 2, 43, 37)])
me_plane_013.polygons.foreach_set('material_index', [0, 0, 0, 0, 0, 0, 0, 0, 0, 0, 0, 0, 0, 0, 0, 0, 0, 0, 1, 0, 0, 0, 1, 0, 0, 0, 0, 0, 1, 1, 1, 1, 2, 1, 1, 1, 0, 0, 0, 0, 0, 0, 0, 0, 0, 0, 0, 0, 0, 0, 0, 0, 0, 0])
me_plane_013.materials.append(mat_paintedmetal_white1)
me_plane_013.materials.append(mat_paint_white)
me_plane_013.materials.append(mat_glass_opaque)
me_plane_013.use_remesh_preserve_volume = False
me_plane_013.use_remesh_preserve_attributes = False
me_plane_013.use_mirror_vertex_groups = False
me_plane_013.update()
me_plane_016 = bpy.data.meshes.new('Plane.016')
me_plane_016.from_pydata([(0.4, -0.03, -2.98e-08), (7.451e-09, 1.776e-15, -2.98e-08), (7.451e-09, -0.03, -2.98e-08), (0.4, 3.02e-08, -2.98e-08), (0.2, 1.51e-08, 0.2), (0.2, -0.03, 0.2)], [], [(4, 3, 0, 5), (1, 4, 5, 2), (3, 1, 2, 0), (1, 3, 4), (0, 2, 5)])
me_plane_016.materials.append(mat_paintedmetal_white1)
me_plane_016.use_remesh_preserve_volume = False
me_plane_016.use_remesh_preserve_attributes = False
me_plane_016.use_mirror_vertex_groups = False
me_plane_016.update()
me_plane_017 = bpy.data.meshes.new('Plane.017')
me_plane_017.from_pydata([(0.8, -0.03, -2.98e-08), (7.451e-09, 1.776e-15, -2.98e-08), (7.451e-09, -0.03, -2.98e-08), (0.8, 0.0, -2.98e-08), (0.4, 0.0, 0.4), (0.4, -0.03, 0.4)], [], [(4, 3, 0, 5), (1, 4, 5, 2), (3, 1, 2, 0), (1, 3, 4), (0, 2, 5)])
me_plane_017.materials.append(mat_paintedmetal_white1)
me_plane_017.use_remesh_preserve_volume = False
me_plane_017.use_remesh_preserve_attributes = False
me_plane_017.use_mirror_vertex_groups = False
me_plane_017.update()
me_plane = bpy.data.meshes.new('Plane')
me_plane.from_pydata([(0.69, -0.6, -0.01), (-0.81, -0.6, -0.01), (-0.81, 1.0, -0.01), (-0.01, -0.6, -0.01), (-0.01, 1.0, -0.01), (-0.01, 0.2, -0.01), (0.69, 0.2, -0.01), (-0.81, 0.2, -0.01), (-0.81, -0.2, -0.01), (-0.01, -0.2, 0.39), (-0.41, 0.2, 0.39), (0.69, -0.2, 0.39), (-0.41, -0.2, 0.39), (0.39, -0.2, 0.39), (0.39, 0.2, 0.19), (0.39, -0.6, 0.19), (-0.81, 0.8, 0.19), (-0.01, 0.8, 0.19), (0.19, 0.2, -0.01), (0.19, -0.6, -0.01), (0.19, -0.2, 0.39), (0.59, -0.2, 0.39), (0.59, 0.2, -0.01), (0.59, -0.6, -0.01), (0.69, -0.4, 0.19), (-0.01, -0.4, 0.19), (-0.81, -0.4, -0.01), (0.39, -1.49e-08, 0.19), (-0.81, -1.49e-08, -0.01), (-0.01, -1.49e-08, 0.19), (0.69, -1.49e-08, 0.19), (0.19, -1.49e-08, 0.19), (0.59, -1.49e-08, 0.19), (-0.41, -0.4, 0.19), (-0.41, -1.49e-08, 0.39), (0.59, -0.4, 0.19), (0.19, -0.4, 0.19), (0.39, -0.4, 0.19), (-0.41, 0.8, 0.39), (-0.81, 0.6, -0.01), (-0.01, 0.6, -0.01), (-0.41, -0.6, -0.01), (-0.41, 1.0, 0.39), (-0.41, 0.6, 0.39), (-0.21, 1.0, 0.19), (-0.21, -0.6, -0.01), (-0.21, 0.2, 0.19), (-0.21, 0.8, 0.19), (-0.21, -0.2, 0.39), (-0.21, -1.49e-08, 0.19), (-0.21, -0.4, 0.19), (-0.21, 0.6, 0.19), (-0.61, 0.6, 0.19), (-0.61, -0.4, 0.19), (-0.61, -1.49e-08, 0.19), (-0.61, 0.8, 0.19), (-0.61, -0.2, 0.19), (-0.61, 0.2, 0.19), (-0.61, 1.0, 0.19), (-0.61, -0.6, -0.01), (0.69, -0.6, 0.01), (-0.81, -0.6, 0.01), (-0.81, 1.0, 0.01), (-0.01, -0.6, 0.01), (-0.01, 1.0, 0.01), (-0.01, 0.2, 0.01), (0.69, 0.2, 0.01), (-0.81, 0.2, 0.01), (-0.81, -0.2, 0.01), (-0.01, -0.2, 0.41), (-0.41, 0.2, 0.41), (0.69, -0.2, 0.41), (-0.41, -0.2, 0.41), (0.39, -0.2, 0.41), (0.39, 0.2, 0.21), (0.39, -0.6, 0.21), (-0.81, 0.8, 0.21), (-0.01, 0.8, 0.21), (0.19, 0.2, 0.01), (0.19, -0.6, 0.01), (0.19, -0.2, 0.41), (0.59, -0.2, 0.41), (0.59, 0.2, 0.01), (0.59, -0.6, 0.01), (0.69, -0.4, 0.21), (-0.01, -0.4, 0.21), (-0.81, -0.4, 0.01), (0.39, -1.49e-08, 0.21), (-0.81, -1.49e-08, 0.01), (-0.01, -1.49e-08, 0.21), (0.69, -1.49e-08, 0.21), (0.19, -1.49e-08, 0.21), (0.59, -1.49e-08, 0.21), (-0.41, -0.4, 0.21), (-0.41, -1.49e-08, 0.41), (0.59, -0.4, 0.21), (0.19, -0.4, 0.21), (0.39, -0.4, 0.21), (-0.41, 0.8, 0.41), (-0.81, 0.6, 0.01), (-0.01, 0.6, 0.01), (-0.41, -0.6, 0.01), (-0.41, 1.0, 0.41), (-0.41, 0.6, 0.41), (-0.21, 1.0, 0.21), (-0.21, -0.6, 0.01), (-0.21, 0.2, 0.21), (-0.21, 0.8, 0.21), (-0.21, -0.2, 0.41), (-0.21, -1.49e-08, 0.21), (-0.21, -0.4, 0.21), (-0.21, 0.6, 0.21), (-0.61, 0.6, 0.21), (-0.61, -0.4, 0.21), (-0.61, -1.49e-08, 0.21), (-0.61, 0.8, 0.21), (-0.61, -0.2, 0.21), (-0.61, 0.2, 0.21), (-0.61, 1.0, 0.21), (-0.61, -0.6, 0.01)], [], [(26, 53, 1), (36, 19, 3, 25), (52, 57, 7, 39), (54, 56, 8, 28), (31, 20, 9, 29), (27, 32, 13), (16, 2, 55), (15, 37, 23), (36, 37, 19), (20, 31, 13), (30, 11, 21, 32), (57, 54, 28, 7), (24, 0, 23, 35), (18, 31, 29, 5), (14, 22, 27), (31, 18, 27), (6, 30, 32, 22), (56, 53, 26, 8), (37, 13, 35), (20, 13, 36), (20, 36, 25, 9), (42, 44, 38), (43, 38, 51), (50, 45, 41, 33), (11, 24, 35, 21), (16, 55, 39), (44, 4, 47), (51, 47, 40), (25, 3, 45, 50), (40, 5, 46, 51), (29, 9, 48, 49), (46, 5, 49), (9, 25, 50, 48), (51, 46, 10, 43), (34, 49, 12), (46, 49, 34, 10), (48, 50, 33, 12), (43, 10, 57, 52), (34, 12, 56, 54), (55, 38, 52), (56, 12, 53), (10, 34, 54, 57), (55, 58, 38), (33, 41, 59, 53), (52, 38, 43), (38, 58, 42), (38, 44, 47), (51, 38, 47), (35, 13, 21), (53, 12, 33), (12, 49, 48), (36, 13, 37), (13, 31, 27), (13, 32, 21), (49, 5, 29), (1, 53, 59), (27, 18, 14), (39, 55, 52), (47, 4, 17), (19, 37, 15), (23, 37, 35), (27, 22, 32), (40, 47, 17), (55, 2, 58), (86, 61, 113), (96, 85, 63, 79), (112, 99, 67, 117), (114, 88, 68, 116), (91, 89, 69, 80), (87, 73, 92), (76, 115, 62), (75, 83, 97), (96, 79, 97), (80, 73, 91), (90, 92, 81, 71), (117, 67, 88, 114), (84, 95, 83, 60), (78, 65, 89, 91), (74, 87, 82), (91, 87, 78), (66, 82, 92, 90), (116, 68, 86, 113), (97, 95, 73), (80, 96, 73), (80, 69, 85, 96), (102, 98, 104), (103, 111, 98), (110, 93, 101, 105), (71, 81, 95, 84), (76, 99, 115), (104, 107, 64), (111, 100, 107), (85, 110, 105, 63), (100, 111, 106, 65), (89, 109, 108, 69), (106, 109, 65), (69, 108, 110, 85), (111, 103, 70, 106), (94, 72, 109), (106, 70, 94, 109), (108, 72, 93, 110), (103, 112, 117, 70), (94, 114, 116, 72), (115, 112, 98), (116, 113, 72), (70, 117, 114, 94), (115, 98, 118), (93, 113, 119, 101), (112, 103, 98), (98, 102, 118), (98, 107, 104), (111, 107, 98), (95, 81, 73), (113, 93, 72), (72, 108, 109), (96, 97, 73), (73, 87, 91), (73, 81, 92), (109, 89, 65), (61, 119, 113), (87, 74, 78), (99, 112, 115), (107, 77, 64), (79, 75, 97), (83, 95, 97), (87, 92, 82), (100, 77, 107), (115, 118, 62), (17, 4, 64, 77), (26, 1, 61, 86), (22, 14, 74, 82), (40, 17, 77, 100), (19, 15, 75, 79), (79, 63, 3, 19), (88, 67, 7, 28), (82, 66, 6, 22), (104, 64, 4, 44), (118, 102, 42, 58), (83, 75, 15, 23), (44, 42, 102, 104), (24, 11, 71, 84), (90, 71, 11, 30), (23, 0, 60, 83), (59, 41, 101, 119), (105, 101, 41, 45), (39, 7, 67, 99), (30, 6, 66, 90), (84, 60, 0, 24), (45, 3, 63, 105), (119, 61, 1, 59), (100, 65, 5, 40), (86, 68, 8, 26), (76, 62, 2, 16), (28, 8, 68, 88), (58, 2, 62, 118), (78, 74, 14, 18), (99, 76, 16, 39), (18, 5, 65, 78)])
me_plane.materials.append(mat_roof_blackfelt)
me_plane.use_remesh_preserve_volume = False
me_plane.use_remesh_preserve_attributes = False
me_plane.use_mirror_vertex_groups = False
me_plane.update()
me_plane_008 = bpy.data.meshes.new('Plane.008')
me_plane_008.from_pydata([(1.0, -1.0, 0.0), (-1.0, -1.0, 0.0), (1.0, 1.0, 0.0), (-1.0, 1.0, 0.0), (-1.0, -0.6, 0.0), (1.0, -0.6, 0.0), (1.0, 0.2, 0.0), (-1.0, 0.2, 0.0), (0.7, 0.2, 0.0), (0.7, -0.6, 0.0), (0.7, 1.0, 0.0), (0.7, -1.0, 0.0), (-2.235e-08, -1.0, 0.0), (-2.235e-08, 1.0, 0.0), (-2.235e-08, 0.2, 0.0), (-2.235e-08, -0.6, 0.0), (-0.8, 0.2, 0.0), (-0.8, -0.6, 0.0), (-0.8, 1.0, 0.0), (-0.8, -1.0, 0.0)], [], [(17, 4, 1, 19), (16, 7, 4, 17), (6, 8, 9, 5), (5, 9, 11, 0), (18, 3, 7, 16), (2, 10, 8, 6), (10, 13, 14, 8), (8, 14, 15, 9), (9, 15, 12, 11), (13, 18, 16, 14), (14, 16, 17, 15), (15, 17, 19, 12)])
me_plane_008.polygons.foreach_set('material_index', [0, 0, 0, 0, 0, 0, 0, 1, 0, 1, 1, 0])
me_plane_008.materials.append(mat_mud_normal)
me_plane_008.materials.append(mat_shadeless_black)
me_plane_008.use_remesh_preserve_volume = False
me_plane_008.use_remesh_preserve_attributes = False
me_plane_008.use_mirror_vertex_groups = False
me_plane_008.update()

# ---- objects
ob_cube_011 = bpy.data.objects.new('Cube.011', me_cube_008)
ob_cube_010 = bpy.data.objects.new('Cube.010', me_cube_007)
ob_plane_063 = bpy.data.objects.new('Plane.063', me_plane_040)
ob_plane_062 = bpy.data.objects.new('Plane.062', me_plane_039)
ob_plane_061 = bpy.data.objects.new('Plane.061', me_plane_038)
ob_plane_060 = bpy.data.objects.new('Plane.060', me_plane_037)
ob_plane_059 = bpy.data.objects.new('Plane.059', me_plane_036)
ob_plane_058 = bpy.data.objects.new('Plane.058', me_plane_036)
ob_plane_057 = bpy.data.objects.new('Plane.057', me_plane_034)
ob_plane_056 = bpy.data.objects.new('Plane.056', me_plane_036)
ob_plane_055 = bpy.data.objects.new('Plane.055', me_plane_036)
ob_plane_054 = bpy.data.objects.new('Plane.054', me_plane_034)
ob_plane_051 = bpy.data.objects.new('Plane.051', me_plane_034)
ob_plane_050 = bpy.data.objects.new('Plane.050', me_plane_034)
ob_plane_049 = bpy.data.objects.new('Plane.049', me_plane_033)
ob_plane_1358 = bpy.data.objects.new('Plane.1358', me_plane_022)
ob_cube_009 = bpy.data.objects.new('Cube.009', me_cube_006)
ob_circle_000 = bpy.data.objects.new('Circle.000', me_circle_012)
ob_plane_1357 = bpy.data.objects.new('Plane.1357', me_plane_032)
ob_cube_013 = bpy.data.objects.new('Cube.013', me_cube_004)
ob_plane_035 = bpy.data.objects.new('Plane.035', me_plane_028)
ob_plane_048 = bpy.data.objects.new('Plane.048', me_plane_026)
ob_plane_047 = bpy.data.objects.new('Plane.047', me_plane_024)
ob_plane_046 = bpy.data.objects.new('Plane.046', me_plane_021)
ob_plane_045 = bpy.data.objects.new('Plane.045', me_plane_022)
ob_cube_008 = bpy.data.objects.new('Cube.008', me_cube_002)
ob_cube_007 = bpy.data.objects.new('Cube.007', me_cube_003)
ob_plane_042 = bpy.data.objects.new('Plane.042', me_plane_023)
ob_plane_039 = bpy.data.objects.new('Plane.039', me_plane_023)
ob_cube_006 = bpy.data.objects.new('Cube.006', me_cube_003)
ob_cube_005 = bpy.data.objects.new('Cube.005', me_cube_002)
ob_plane_036 = bpy.data.objects.new('Plane.036', me_plane_022)
ob_cube_004 = bpy.data.objects.new('Cube.004', me_cube_001)
ob_cube_003 = bpy.data.objects.new('Cube.003', me_cube_001)
ob_cube_002 = bpy.data.objects.new('Cube.002', me_cube_001)
ob_cube_001 = bpy.data.objects.new('Cube.001', me_cube)
ob_cube = bpy.data.objects.new('Cube', me_cube)
ob_plane_032 = bpy.data.objects.new('Plane.032', me_plane_020)
ob_plane_029 = bpy.data.objects.new('Plane.029', me_plane_020)
ob_plane_024 = bpy.data.objects.new('Plane.024', me_plane_019)
ob_plane_028 = bpy.data.objects.new('Plane.028', me_plane_018)
ob_plane_027 = bpy.data.objects.new('Plane.027', me_plane_012)
ob_plane_023 = bpy.data.objects.new('Plane.023', me_plane_007)
ob_plane_041 = bpy.data.objects.new('Plane.041', me_plane_006)
ob_plane_040 = bpy.data.objects.new('Plane.040', me_plane_007)
ob_plane_038 = bpy.data.objects.new('Plane.038', me_plane_004)
ob_plane_037 = bpy.data.objects.new('Plane.037', me_plane_011)
ob_plane_034 = bpy.data.objects.new('Plane.034', me_plane_004)
ob_plane_033 = bpy.data.objects.new('Plane.033', me_plane_013)
ob_plane_031 = bpy.data.objects.new('Plane.031', me_plane_007)
ob_plane_030 = bpy.data.objects.new('Plane.030', me_plane_007)
ob_plane_026 = bpy.data.objects.new('Plane.026', me_plane_016)
ob_plane_025 = bpy.data.objects.new('Plane.025', me_plane_016)
ob_plane_022 = bpy.data.objects.new('Plane.022', me_plane_007)
ob_plane_021 = bpy.data.objects.new('Plane.021', me_plane_012)
ob_plane_011 = bpy.data.objects.new('Plane.011', me_plane_017)
ob_plane_020 = bpy.data.objects.new('Plane.020', me_plane_017)
ob_plane_019 = bpy.data.objects.new('Plane.019', me_plane_012)
ob_plane_018 = bpy.data.objects.new('Plane.018', me_plane_007)
ob_plane_017 = bpy.data.objects.new('Plane.017', me_plane_016)
ob_plane_016 = bpy.data.objects.new('Plane.016', me_plane)
ob_plane_015 = bpy.data.objects.new('Plane.015', me_plane_016)
ob_plane_014 = bpy.data.objects.new('Plane.014', me_plane_016)
ob_plane_013 = bpy.data.objects.new('Plane.013', me_plane_016)
ob_plane_010 = bpy.data.objects.new('Plane.010', me_plane_007)
ob_plane_008 = bpy.data.objects.new('Plane.008', me_plane_007)
ob_plane_004 = bpy.data.objects.new('Plane.004', me_plane_007)
ob_plane_002 = bpy.data.objects.new('Plane.002', me_plane_007)
ob_plane_005 = bpy.data.objects.new('Plane.005', me_plane_007)
ob_plane_012 = bpy.data.objects.new('Plane.012', me_plane_013)
ob_plane_001 = bpy.data.objects.new('Plane.001', me_plane_004)
ob_plane_006 = bpy.data.objects.new('Plane.006', me_plane_004)
ob_plane_009 = bpy.data.objects.new('Plane.009', me_plane_012)
ob_plane_007 = bpy.data.objects.new('Plane.007', me_plane_011)
ob_plane_003 = bpy.data.objects.new('Plane.003', me_plane_004)
ob_plane = bpy.data.objects.new('Plane', me_plane_008)
ob_rotationcontrol_001 = bpy.data.objects.new('RotationControl.001', None)
ob_cameratarget = bpy.data.objects.new('CameraTarget', None)
ob_camera = bpy.data.objects.new('Camera', cam_camera)
ob_lamp_001 = bpy.data.objects.new('Lamp.001', light_lamp_004)
ob_lamp = bpy.data.objects.new('Lamp', light_lamp_003)
ob_plane_1349 = bpy.data.objects.new('Plane.1349', me_plane_007)
ob_plane_1352 = bpy.data.objects.new('Plane.1352', me_plane_006)
ob_circle_011 = bpy.data.objects.new('Circle.011', me_circle_012)
ob_cube_024 = bpy.data.objects.new('Cube.024', me_cube_006)

# ---- transforms, parenting, visibility, modifiers, constraints
ob_cube_011.location = (-54.5, -0.1, 0.001177)
ob_cube_011.lineart.crease_threshold = 0.0
ob_cube_010.location = (-54.1, 0.9, 0.001177)
ob_cube_010.lineart.crease_threshold = 0.0
ob_plane_063.location = (-55.0, 0.0, 0.0)
ob_plane_063.lineart.crease_threshold = 0.0
ob_plane_062.location = (-55.6, 0.6, 2.235e-08)
ob_plane_062.rotation_euler = (0.0, 0.0, 1.571)
ob_plane_062.lineart.crease_threshold = 0.0
ob_plane_061.location = (-55.6, 0.6, 0.3)
ob_plane_061.rotation_euler = (0.0, 0.0, 1.192e-07)
ob_plane_061.lineart.crease_threshold = 0.0
ob_plane_060.location = (-55.6, 0.6, 0.3)
ob_plane_060.rotation_euler = (0.0, 0.0, 1.192e-07)
ob_plane_060.lineart.crease_threshold = 0.0
ob_plane_059.location = (-55.9, 0.5, 2.235e-08)
ob_plane_059.rotation_euler = (0.0, 0.0, 4.712)
ob_plane_059.lineart.crease_threshold = 0.0
ob_plane_058.location = (-54.7, 0.5, 2.235e-08)
ob_plane_058.rotation_euler = (0.0, 0.0, 1.192e-07)
ob_plane_058.lineart.crease_threshold = 0.0
ob_plane_057.location = (-55.8, 0.5, 2.235e-08)
ob_plane_057.rotation_euler = (0.0, 0.0, -1.571)
ob_plane_057.lineart.crease_threshold = 0.0
_m = ob_plane_057.modifiers.new('Array', 'ARRAY')
_m.count = 5
_m.constant_offset_displace = (0.0, 0.0, 0.0)
_m.relative_offset_displace = (0.0, 1.0, 0.0)
ob_plane_056.location = (-55.9, 0.9, 2.235e-08)
ob_plane_056.rotation_euler = (0.0, 0.0, 3.142)
ob_plane_056.lineart.crease_threshold = 0.0
ob_plane_055.location = (-54.7, 0.9, 2.235e-08)
ob_plane_055.rotation_euler = (0.0, 0.0, 1.571)
ob_plane_055.lineart.crease_threshold = 0.0
ob_plane_054.location = (-54.8, 0.9, 2.235e-08)
ob_plane_054.rotation_euler = (0.0, 0.0, 1.571)
ob_plane_054.lineart.crease_threshold = 0.0
_m = ob_plane_054.modifiers.new('Array', 'ARRAY')
_m.count = 5
_m.constant_offset_displace = (0.0, 0.0, 0.0)
_m.relative_offset_displace = (0.0, 1.0, 0.0)
ob_plane_051.location = (-54.7, 0.6, 2.235e-08)
ob_plane_051.rotation_euler = (0.0, 0.0, 1.192e-07)
ob_plane_051.lineart.crease_threshold = 0.0
_m = ob_plane_051.modifiers.new('Array', 'ARRAY')
_m.count = 1
_m.constant_offset_displace = (0.0, 0.0, 0.0)
_m.relative_offset_displace = (0.0, 1.0, 0.0)
ob_plane_050.location = (-55.9, 0.8, 2.235e-08)
ob_plane_050.rotation_euler = (0.0, 0.0, -3.142)
ob_plane_050.lineart.crease_threshold = 0.0
_m = ob_plane_050.modifiers.new('Array', 'ARRAY')
_m.count = 1
_m.constant_offset_displace = (0.0, 0.0, 0.0)
_m.relative_offset_displace = (0.0, 1.0, 0.0)
ob_plane_049.location = (-50.0, 0.0, 0.0)
ob_plane_049.rotation_euler = (0.0, 0.0, 1.571)
ob_plane_049.lineart.crease_threshold = 0.0
ob_plane_1358.location = (-45.0, 0.0, 0.0)
ob_plane_1358.lineart.crease_threshold = 0.0
ob_cube_009.location = (-45.5, 0.74, 0.0)
ob_cube_009.rotation_euler = (0.0, 0.0, 3.142)
ob_cube_009.lineart.crease_threshold = 0.0
_m = ob_cube_009.modifiers.new('Array', 'ARRAY')
_m.count = 27
_m.constant_offset_displace = (0.0, 0.0, 0.0)
_m.relative_offset_displace = (0.0, 0.0, 1.0)
ob_circle_000.location = (-45.5, 0.5, 1.5)
ob_circle_000.scale = (0.24, 0.24, 0.24)
ob_circle_000.lineart.crease_threshold = 0.0
_m = ob_circle_000.modifiers.new('Solidify', 'SOLIDIFY')
_m.thickness = 0.02
_m.nonmanifold_thickness_mode = 'FIXED'
_m.nonmanifold_merge_threshold = 0.0003
ob_plane_1357.location = (-40.0, 0.0, 0.0)
ob_plane_1357.rotation_euler = (0.0, 0.0, 1.571)
ob_plane_1357.lineart.crease_threshold = 0.0
ob_cube_013.location = (-35.41, 0.6026, 0.001177)
ob_cube_013.rotation_euler = (0.0, 0.0, 3.142)
ob_cube_013.lineart.crease_threshold = 0.0
ob_plane_035.location = (-20.0, 0.0, 0.0)
ob_plane_035.rotation_euler = (0.0, 0.0, 1.571)
ob_plane_035.lineart.crease_threshold = 0.0
ob_plane_048.location = (-35.0, -0.5, 0.0)
ob_plane_048.lineart.crease_threshold = 0.0
ob_plane_047.location = (-35.0, 0.0, 0.0)
ob_plane_047.lineart.crease_threshold = 0.0
ob_plane_046.location = (-30.0, 0.0, 0.0)
ob_plane_046.lineart.crease_threshold = 0.0
ob_plane_045.location = (-35.0, 0.0, 0.0)
ob_plane_045.lineart.crease_threshold = 0.0
ob_cube_008.location = (-25.4, -0.09949, 0.001177)
ob_cube_008.rotation_euler = (0.0, 0.0, 1.571)
ob_cube_008.lineart.crease_threshold = 0.0
ob_cube_007.location = (-24.3, -0.09949, 0.001177)
ob_cube_007.rotation_euler = (0.0, 0.0, 1.571)
ob_cube_007.lineart.crease_threshold = 0.0
ob_plane_042.location = (-25.4, -0.5, 0.0)
ob_plane_042.rotation_euler = (0.0, 0.0, -1.571)
ob_plane_042.lineart.crease_threshold = 0.0
ob_plane_039.location = (-25.9, 0.5, 0.0)
ob_plane_039.rotation_euler = (0.0, 0.0, -1.571)
ob_plane_039.lineart.crease_threshold = 0.0
ob_cube_006.location = (-24.8, 0.9005, 0.001177)
ob_cube_006.rotation_euler = (0.0, 0.0, 1.571)
ob_cube_006.lineart.crease_threshold = 0.0
ob_cube_005.location = (-25.9, 0.9005, 0.001177)
ob_cube_005.rotation_euler = (0.0, 0.0, 1.571)
ob_cube_005.lineart.crease_threshold = 0.0
ob_plane_036.location = (-25.0, 0.0, 0.0)
ob_plane_036.rotation_euler = (0.0, 0.0, -1.571)
ob_plane_036.lineart.crease_threshold = 0.0
ob_cube_004.location = (-15.4, -0.2, 0.0)
ob_cube_004.rotation_euler = (0.0, 0.0, -1.571)
ob_cube_004.lineart.crease_threshold = 0.0
ob_cube_003.location = (-5.4, 0.4, 0.0)
ob_cube_003.rotation_euler = (0.0, 0.0, -1.571)
ob_cube_003.lineart.crease_threshold = 0.0
ob_cube_002.location = (-4.35, 0.0, 0.0)
ob_cube_002.lineart.crease_threshold = 0.0
ob_cube_001.location = (-14.0, 0.6, 0.001177)
ob_cube_001.lineart.crease_threshold = 0.0
ob_cube.location = (-4.001, 1.0, 0.001177)
ob_cube.lineart.crease_threshold = 0.0
ob_plane_032.location = (-15.0, 0.0, 0.0)
ob_plane_032.lineart.crease_threshold = 0.0
ob_plane_029.location = (-5.0, 0.0, 0.0)
ob_plane_029.lineart.crease_threshold = 0.0
ob_plane_024.location = (-10.0, 0.0, 0.0)
ob_plane_024.lineart.crease_threshold = 0.0
ob_plane_028.location = (-15.6, -0.09051, 0.6112)
ob_plane_028.rotation_euler = (0.0, 0.0, 1.571)
ob_plane_028.lineart.crease_threshold = 0.0
ob_plane_027.location = (-15.8, -0.2, 0.0)
ob_plane_027.rotation_euler = (0.0, 0.0, 14.14)
ob_plane_027.lineart.crease_threshold = 0.0
_m = ob_plane_027.modifiers.new('Array', 'ARRAY')
_m.constant_offset_displace = (0.0, 0.0, 0.0)
_m.relative_offset_displace = (0.0, 0.0, 1.0)
ob_plane_023.location = (-15.8, -1.0, 0.0)
ob_plane_023.rotation_euler = (0.0, 0.0, 1.571)
ob_plane_023.lineart.crease_threshold = 0.0
_m = ob_plane_023.modifiers.new('Array', 'ARRAY')
_m.count = 4
_m.constant_offset_displace = (0.0, 0.0, 0.0)
_m = ob_plane_023.modifiers.new('Array.001', 'ARRAY')
_m.constant_offset_displace = (0.0, 0.0, 0.0)
_m.relative_offset_displace = (0.0, 0.0, 1.0)
ob_plane_041.location = (-15.8, -0.1, 0.0)
ob_plane_041.rotation_euler = (0.0, 0.0, 1.571)
ob_plane_041.lineart.crease_threshold = 0.0
ob_plane_040.location = (-15.8, 0.1, 0.0)
ob_plane_040.rotation_euler = (0.0, 0.0, 1.571)
ob_plane_040.lineart.crease_threshold = 0.0
_m = ob_plane_040.modifiers.new('Array', 'ARRAY')
_m.constant_offset_displace = (0.0, 0.0, 0.0)
_m = ob_plane_040.modifiers.new('Array.001', 'ARRAY')
_m.constant_offset_displace = (0.0, 0.0, 0.0)
_m.relative_offset_displace = (0.0, 0.0, 1.0)
ob_plane_038.location = (-15.0, 0.6, 0.0)
ob_plane_038.rotation_euler = (0.0, 0.0, -1.571)
ob_plane_038.lineart.crease_threshold = 0.0
_m = ob_plane_038.modifiers.new('Array', 'ARRAY')
_m.constant_offset_displace = (0.0, 0.0, 0.0)
_m.relative_offset_displace = (0.0, 0.0, 1.0)
ob_plane_037.location = (-15.77, -0.2, 0.0)
ob_plane_037.rotation_euler = (0.0, 0.0, -3.142)
ob_plane_037.lineart.crease_threshold = 0.0
_m = ob_plane_037.modifiers.new('Array', 'ARRAY')
_m.constant_offset_displace = (0.0, 0.0, 0.0)
_m.relative_offset_displace = (0.0, 0.0, 1.0)
ob_plane_034.location = (-15.8, 0.6, 0.0)
ob_plane_034.lineart.crease_threshold = 0.0
_m = ob_plane_034.modifiers.new('Array', 'ARRAY')
_m.constant_offset_displace = (0.0, 0.0, 0.0)
_m.relative_offset_displace = (0.0, 0.0, 1.0)
ob_plane_033.location = (-15.8, -0.1, 0.3)
ob_plane_033.rotation_euler = (0.0, 0.0, 1.571)
ob_plane_033.lineart.crease_threshold = 0.0
ob_plane_031.location = (-15.7, 0.6, 0.0)
ob_plane_031.lineart.crease_threshold = 0.0
_m = ob_plane_031.modifiers.new('Array', 'ARRAY')
_m.count = 3
_m.constant_offset_displace = (0.0, 0.0, 0.0)
_m = ob_plane_031.modifiers.new('Array.001', 'ARRAY')
_m.constant_offset_displace = (0.0, 0.0, 0.0)
_m.relative_offset_displace = (0.0, 0.0, 1.0)
ob_plane_030.location = (-15.0, 0.5, 0.0)
ob_plane_030.rotation_euler = (0.0, 0.0, -1.571)
ob_plane_030.lineart.crease_threshold = 0.0
_m = ob_plane_030.modifiers.new('Array', 'ARRAY')
_m.count = 3
_m.constant_offset_displace = (0.0, 0.0, 0.0)
_m = ob_plane_030.modifiers.new('Array.001', 'ARRAY')
_m.constant_offset_displace = (0.0, 0.0, 0.0)
_m.relative_offset_displace = (0.0, 0.0, 1.0)
ob_plane_026.location = (-15.8, 0.1, 0.6)
ob_plane_026.rotation_euler = (0.0, 0.0, 1.571)
ob_plane_026.lineart.crease_threshold = 0.0
ob_plane_025.location = (-15.0, 0.5, 0.6)
ob_plane_025.rotation_euler = (0.0, 0.0, -1.571)
ob_plane_025.lineart.crease_threshold = 0.0
ob_plane_022.location = (-15.0, -0.2, 0.0)
ob_plane_022.rotation_euler = (0.0, 0.0, -1.571)
ob_plane_022.lineart.crease_threshold = 0.0
_m = ob_plane_022.modifiers.new('Array', 'ARRAY')
_m.count = 4
_m.constant_offset_displace = (0.0, 0.0, 0.0)
_m = ob_plane_022.modifiers.new('Array.001', 'ARRAY')
_m.constant_offset_displace = (0.0, 0.0, 0.0)
_m.relative_offset_displace = (0.0, 0.0, 1.0)
ob_plane_021.location = (-15.0, -0.1, 0.0)
ob_plane_021.rotation_euler = (0.0, 0.0, 11.0)
ob_plane_021.lineart.crease_threshold = 0.0
_m = ob_plane_021.modifiers.new('Array', 'ARRAY')
_m.constant_offset_displace = (0.0, 0.0, 0.0)
_m.relative_offset_displace = (0.0, 0.0, 1.0)
ob_plane_011.location = (-15.8, 0.6, 0.6)
ob_plane_011.lineart.crease_threshold = 0.0
ob_plane_020.location = (-4.3, 0.2, 0.6)
ob_plane_020.rotation_euler = (0.0, 0.0, -1.571)
ob_plane_020.lineart.crease_threshold = 0.0
ob_plane_019.location = (-5.0, -0.6, 0.0)
ob_plane_019.rotation_euler = (0.0, 0.0, 9.425)
ob_plane_019.lineart.crease_threshold = 0.0
_m = ob_plane_019.modifiers.new('Array', 'ARRAY')
_m.constant_offset_displace = (0.0, 0.0, 0.0)
_m.relative_offset_displace = (0.0, 0.0, 1.0)
ob_plane_018.location = (-5.1, -0.6, 0.0)
ob_plane_018.rotation_euler = (0.0, 0.0, -3.142)
ob_plane_018.lineart.crease_threshold = 0.0
_m = ob_plane_018.modifiers.new('Array', 'ARRAY')
_m.count = 3
_m.constant_offset_displace = (0.0, 0.0, 0.0)
_m = ob_plane_018.modifiers.new('Array.001', 'ARRAY')
_m.constant_offset_displace = (0.0, 0.0, 0.0)
_m.relative_offset_displace = (0.0, 0.0, 1.0)
ob_plane_017.location = (-5.8, 0.6, 0.6)
ob_plane_017.rotation_euler = (0.0, 0.0, -4.712)
ob_plane_017.lineart.crease_threshold = 0.0
ob_plane_016.location = (-4.991, 7.643e-07, 0.6112)
ob_plane_016.lineart.crease_threshold = 0.0
ob_plane_015.location = (-4.4, -0.6, 0.6)
ob_plane_015.rotation_euler = (0.0, 0.0, -3.142)
ob_plane_015.lineart.crease_threshold = 0.0
ob_plane_014.location = (-4.8, 0.2, 0.6)
ob_plane_014.lineart.crease_threshold = 0.0
ob_plane_013.location = (-5.0, 1.0, 0.6)
ob_plane_013.rotation_euler = (0.0, 0.0, -1.571)
ob_plane_013.lineart.crease_threshold = 0.0
ob_plane_010.location = (-5.8, 0.2, 0.0)
ob_plane_010.rotation_euler = (0.0, 0.0, -4.712)
ob_plane_010.lineart.crease_threshold = 0.0
_m = ob_plane_010.modifiers.new('Array', 'ARRAY')
_m.count = 4
_m.constant_offset_displace = (0.0, 0.0, 0.0)
_m = ob_plane_010.modifiers.new('Array.001', 'ARRAY')
_m.constant_offset_displace = (0.0, 0.0, 0.0)
_m.relative_offset_displace = (0.0, 0.0, 1.0)
ob_plane_008.location = (-5.8, -0.5, 0.0)
ob_plane_008.rotation_euler = (0.0, 0.0, -4.712)
ob_plane_008.lineart.crease_threshold = 0.0
_m = ob_plane_008.modifiers.new('Array', 'ARRAY')
_m.count = 3
_m.constant_offset_displace = (0.0, 0.0, 0.0)
_m = ob_plane_008.modifiers.new('Array.001', 'ARRAY')
_m.constant_offset_displace = (0.0, 0.0, 0.0)
_m.relative_offset_displace = (0.0, 0.0, 1.0)
ob_plane_004.location = (-4.4, -0.6, 0.0)
ob_plane_004.rotation_euler = (0.0, 0.0, -3.142)
ob_plane_004.lineart.crease_threshold = 0.0
_m = ob_plane_004.modifiers.new('Array', 'ARRAY')
_m.count = 3
_m.constant_offset_displace = (0.0, 0.0, 0.0)
_m = ob_plane_004.modifiers.new('Array.001', 'ARRAY')
_m.constant_offset_displace = (0.0, 0.0, 0.0)
_m.relative_offset_displace = (0.0, 0.0, 1.0)
ob_plane_002.location = (-4.3, 0.1, 0.0)
ob_plane_002.rotation_euler = (0.0, 0.0, -1.571)
ob_plane_002.lineart.crease_threshold = 0.0
_m = ob_plane_002.modifiers.new('Array', 'ARRAY')
_m.count = 3
_m.constant_offset_displace = (0.0, 0.0, 0.0)
_m = ob_plane_002.modifiers.new('Array.001', 'ARRAY')
_m.constant_offset_displace = (0.0, 0.0, 0.0)
_m.relative_offset_displace = (0.0, 0.0, 1.0)
ob_plane_005.location = (-5.0, 1.0, 0.0)
ob_plane_005.rotation_euler = (0.0, 0.0, -1.571)
ob_plane_005.lineart.crease_threshold = 0.0
_m = ob_plane_005.modifiers.new('Array', 'ARRAY')
_m.count = 4
_m.constant_offset_displace = (0.0, 0.0, 0.0)
_m = ob_plane_005.modifiers.new('Array.001', 'ARRAY')
_m.constant_offset_displace = (0.0, 0.0, 0.0)
_m.relative_offset_displace = (0.0, 0.0, 1.0)
ob_plane_012.location = (-5.0, 0.2, 0.3)
ob_plane_012.lineart.crease_threshold = 0.0
ob_plane_001.location = (-4.3, 0.2, 0.0)
ob_plane_001.rotation_euler = (0.0, 0.0, -1.571)
ob_plane_001.lineart.crease_threshold = 0.0
_m = ob_plane_001.modifiers.new('Array', 'ARRAY')
_m.constant_offset_displace = (0.0, 0.0, 0.0)
_m.relative_offset_displace = (0.0, 0.0, 1.0)
ob_plane_006.location = (-5.8, -0.6, 0.0)
ob_plane_006.rotation_euler = (0.0, 0.0, -4.712)
ob_plane_006.lineart.crease_threshold = 0.0
_m = ob_plane_006.modifiers.new('Array', 'ARRAY')
_m.constant_offset_displace = (0.0, 0.0, 0.0)
_m.relative_offset_displace = (0.0, 0.0, 1.0)
ob_plane_009.location = (-5.8, 0.1, 0.0)
ob_plane_009.rotation_euler = (0.0, 0.0, 7.854)
ob_plane_009.lineart.crease_threshold = 0.0
_m = ob_plane_009.modifiers.new('Array', 'ARRAY')
_m.constant_offset_displace = (0.0, 0.0, 0.0)
_m.relative_offset_displace = (0.0, 0.0, 1.0)
ob_plane_007.location = (-5.1, 0.17, 0.0)
ob_plane_007.rotation_euler = (0.0, 0.0, -4.712)
ob_plane_007.lineart.crease_threshold = 0.0
_m = ob_plane_007.modifiers.new('Array', 'ARRAY')
_m.constant_offset_displace = (0.0, 0.0, 0.0)
_m.relative_offset_displace = (0.0, 0.0, 1.0)
ob_plane_003.location = (-4.3, -0.6, 0.0)
ob_plane_003.rotation_euler = (0.0, 0.0, -3.142)
ob_plane_003.lineart.crease_threshold = 0.0
_m = ob_plane_003.modifiers.new('Array', 'ARRAY')
_m.constant_offset_displace = (0.0, 0.0, 0.0)
_m.relative_offset_displace = (0.0, 0.0, 1.0)
ob_plane.location = (0.0, 0.0, 0.0)
ob_plane.lineart.crease_threshold = 0.0
ob_rotationcontrol_001.location = (-5.0, 0.0, 0.0)
ob_rotationcontrol_001.empty_image_offset = (0.0, 0.0)
ob_rotationcontrol_001.lineart.crease_threshold = 0.0
ob_cameratarget.parent = ob_rotationcontrol_001
ob_cameratarget.location = (0.0, 0.0, 2.451)
ob_cameratarget.empty_image_offset = (0.0, 0.0)
ob_cameratarget.lineart.crease_threshold = 0.0
ob_camera.parent = ob_cameratarget
ob_camera.location = (4.0, 4.0, 3.268)
ob_camera.rotation_euler = (1.109, 0.01082, 0.8149)
ob_camera.lock_rotations_4d = False
ob_camera.empty_display_type = 'ARROWS'
ob_camera.color = (0.0, 0.0, 0.0, 0.0)
ob_camera.display_type = 'WIRE'
ob_camera.lineart.crease_threshold = 0.0
_c = ob_camera.constraints.new('TRACK_TO'); _c.name = 'TrackTo'
_c.target = ob_cameratarget
ob_lamp_001.parent = ob_rotationcontrol_001
ob_lamp_001.location = (-1.0, 2.0, 2.0)
ob_lamp_001.lock_rotations_4d = False
ob_lamp_001.empty_display_type = 'ARROWS'
ob_lamp_001.color = (0.0, 0.0, 0.0, 0.0)
ob_lamp_001.lineart.crease_threshold = 0.0
_c = ob_lamp_001.constraints.new('TRACK_TO'); _c.name = 'TrackTo'
_c.target = ob_rotationcontrol_001
ob_lamp.parent = ob_rotationcontrol_001
ob_lamp.location = (-1.0, 2.0, 0.8)
ob_lamp.lock_rotations_4d = False
ob_lamp.empty_display_type = 'ARROWS'
ob_lamp.color = (0.0, 0.0, 0.0, 0.0)
ob_lamp.lineart.crease_threshold = 0.0
_c = ob_lamp.constraints.new('TRACK_TO'); _c.name = 'TrackTo'
_c.target = ob_rotationcontrol_001
ob_plane_1349.location = (-4.8, 0.2, 0.0)
ob_plane_1349.lineart.crease_threshold = 0.0
_m = ob_plane_1349.modifiers.new('Array', 'ARRAY')
_m.constant_offset_displace = (0.0, 0.0, 0.0)
_m = ob_plane_1349.modifiers.new('Array.001', 'ARRAY')
_m.constant_offset_displace = (0.0, 0.0, 0.0)
_m.relative_offset_displace = (0.0, 0.0, 1.0)
ob_plane_1352.location = (-5.0, 0.2, 0.0)
ob_plane_1352.lineart.crease_threshold = 0.0
ob_circle_011.location = (-45.5, -0.5, 1.5)
ob_circle_011.scale = (0.24, 0.24, 0.24)
ob_circle_011.lineart.crease_threshold = 0.0
_m = ob_circle_011.modifiers.new('Solidify', 'SOLIDIFY')
_m.thickness = 0.02
_m.nonmanifold_thickness_mode = 'FIXED'
_m.nonmanifold_merge_threshold = 0.0003
ob_cube_024.location = (-45.5, -0.26, 0.0)
ob_cube_024.rotation_euler = (0.0, 0.0, 3.142)
ob_cube_024.lineart.crease_threshold = 0.0
_m = ob_cube_024.modifiers.new('Array', 'ARRAY')
_m.count = 27
_m.constant_offset_displace = (0.0, 0.0, 0.0)
_m.relative_offset_displace = (0.0, 0.0, 1.0)

# ---- collection membership
col_collection_1.objects.link(ob_cube_011)
col_collection_1.objects.link(ob_cube_010)
col_collection_1.objects.link(ob_plane_063)
col_collection_1.objects.link(ob_plane_062)
col_collection_1.objects.link(ob_plane_061)
col_collection_1.objects.link(ob_plane_060)
col_collection_1.objects.link(ob_plane_059)
col_collection_1.objects.link(ob_plane_058)
col_collection_1.objects.link(ob_plane_057)
col_collection_1.objects.link(ob_plane_056)
col_collection_1.objects.link(ob_plane_055)
col_collection_1.objects.link(ob_plane_054)
col_collection_1.objects.link(ob_plane_051)
col_collection_1.objects.link(ob_plane_050)
col_collection_1.objects.link(ob_plane_049)
col_collection_1.objects.link(ob_plane_1358)
col_collection_1.objects.link(ob_cube_009)
col_collection_1.objects.link(ob_circle_000)
col_collection_1.objects.link(ob_plane_1357)
col_collection_1.objects.link(ob_cube_013)
col_collection_1.objects.link(ob_plane_035)
col_collection_1.objects.link(ob_plane_048)
col_collection_1.objects.link(ob_plane_047)
col_collection_1.objects.link(ob_plane_046)
col_collection_1.objects.link(ob_plane_045)
col_collection_1.objects.link(ob_cube_008)
col_collection_1.objects.link(ob_cube_007)
col_collection_1.objects.link(ob_plane_042)
col_collection_1.objects.link(ob_plane_039)
col_collection_1.objects.link(ob_cube_006)
col_collection_1.objects.link(ob_cube_005)
col_collection_1.objects.link(ob_plane_036)
col_collection_1.objects.link(ob_cube_004)
col_collection_1.objects.link(ob_cube_003)
col_collection_1.objects.link(ob_cube_002)
col_collection_1.objects.link(ob_cube_001)
col_collection_1.objects.link(ob_cube)
col_collection_1.objects.link(ob_plane_032)
col_collection_1.objects.link(ob_plane_029)
col_collection_1.objects.link(ob_plane_024)
col_collection_1.objects.link(ob_plane_028)
col_collection_1.objects.link(ob_plane_027)
col_collection_1.objects.link(ob_plane_023)
col_collection_1.objects.link(ob_plane_041)
col_collection_1.objects.link(ob_plane_040)
col_collection_1.objects.link(ob_plane_038)
col_collection_1.objects.link(ob_plane_037)
col_collection_1.objects.link(ob_plane_034)
col_collection_1.objects.link(ob_plane_033)
col_collection_1.objects.link(ob_plane_031)
col_collection_1.objects.link(ob_plane_030)
col_collection_1.objects.link(ob_plane_026)
col_collection_1.objects.link(ob_plane_025)
col_collection_1.objects.link(ob_plane_022)
col_collection_1.objects.link(ob_plane_021)
col_collection_1.objects.link(ob_plane_011)
col_collection_1.objects.link(ob_plane_020)
col_collection_1.objects.link(ob_plane_019)
col_collection_1.objects.link(ob_plane_018)
col_collection_1.objects.link(ob_plane_017)
col_collection_1.objects.link(ob_plane_016)
col_collection_1.objects.link(ob_plane_015)
col_collection_1.objects.link(ob_plane_014)
col_collection_1.objects.link(ob_plane_013)
col_collection_1.objects.link(ob_plane_010)
col_collection_1.objects.link(ob_plane_008)
col_collection_1.objects.link(ob_plane_004)
col_collection_1.objects.link(ob_plane_002)
col_collection_1.objects.link(ob_plane_005)
col_collection_1.objects.link(ob_plane_012)
col_collection_1.objects.link(ob_plane_001)
col_collection_1.objects.link(ob_plane_006)
col_collection_1.objects.link(ob_plane_009)
col_collection_1.objects.link(ob_plane_007)
col_collection_1.objects.link(ob_plane_003)
col_collection_1.objects.link(ob_plane)
col_collection_1.objects.link(ob_rotationcontrol_001)
col_collection_1.objects.link(ob_cameratarget)
col_collection_1.objects.link(ob_camera)
col_collection_1.objects.link(ob_lamp_001)
col_collection_1.objects.link(ob_lamp)
col_collection_1.objects.link(ob_plane_1349)
col_collection_1.objects.link(ob_plane_1352)
col_collection_1.objects.link(ob_circle_011)
col_collection_1.objects.link(ob_cube_024)

# ---- scene / render settings (as saved in the file)
scene.camera = ob_camera
scene.frame_start = 1; scene.frame_end = 12; scene.frame_set(2)
scene.render.engine = 'BLENDER_EEVEE_NEXT'
scene.render.image_settings.compression = 90
scene.render.resolution_x = 256
scene.render.resolution_y = 512
scene.render.dither_intensity = 0.0
scene.render.bake_margin = 2
scene.render.bake_bias = 0.0
scene.cycles.use_denoising = False
scene.cycles.samples = 10
scene.cycles.sampling_pattern = 'TABULATED_SOBOL'
scene.cycles.light_sampling_threshold = 0.0
scene.cycles.use_adaptive_sampling = False
scene.cycles.use_light_tree = False
scene.cycles.blur_glossy = 0.0
scene.cycles.volume_bounces = 1
scene.cycles.pixel_filter_type = 'GAUSSIAN'
scene.cycles.sample_clamp_indirect = 0.0
scene.view_settings.view_transform = 'Standard'
bpy.context.view_layer.update()
